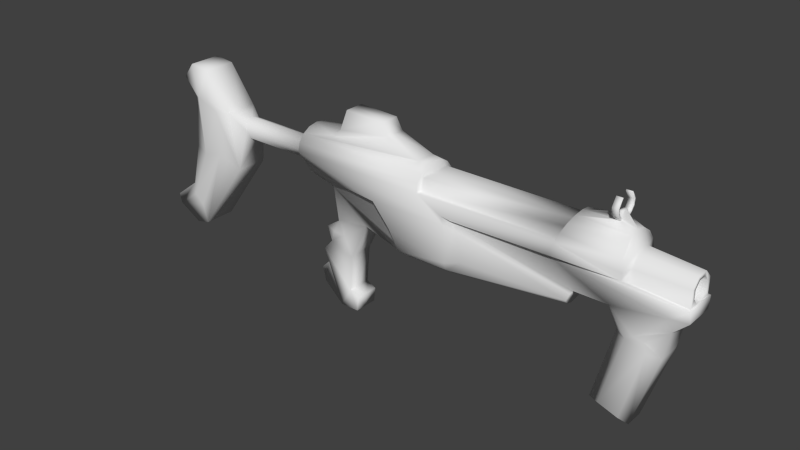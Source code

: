 # Source: model.blend  (saved by Blender 2.69.0; exported with 4.5.12 LTS)
import bpy
from mathutils import Matrix  # noqa: F401  (used for matrix-valued properties, if any)

bpy.ops.wm.read_factory_settings(use_empty=True)
scene = bpy.context.scene
scene.name = 'Scene'

# ---- collections
col_collection_1 = bpy.data.collections.new('Collection 1'); scene.collection.children.link(col_collection_1)

# ---- materials (node trees are filled in below, after node groups)
mat_material03_001 = bpy.data.materials.new('Material03.001')
mat_material03_001.alpha_threshold = 0.0
mat_material03_001.use_transparent_shadow = False
mat_material03_001.roughness = 0.5
mat_material03_001.line_color = (0.0, 0.0, 0.0, 1.0)
mat_material03 = bpy.data.materials.new('Material03')
mat_material03.alpha_threshold = 0.0
mat_material03.use_transparent_shadow = False
mat_material03.roughness = 0.5
mat_material03.line_color = (0.0, 0.0, 0.0, 1.0)

# ---- material node trees

# ---- world
world_world = bpy.data.worlds.new('World'); scene.world = world_world
world_world.color = (0.05088, 0.05088, 0.05088)
world_world.use_sun_shadow = False
world_world.sun_shadow_jitter_overblur = 0.0
world_world.cycles.sampling_method = 'MANUAL'
world_world.cycles.sample_map_resolution = 256

# ---- meshes
me_model_001 = bpy.data.meshes.new('model.001')
me_model_001.from_pydata([(4.5, -0.589, 3.225), (4.5, -1.088, 2.938), (4.5, -1.422, 2.508), (4.5, -1.539, 2.0), (6.1, -0.589, -2.5), (6.2, -1.088, -2.121), (6.3, -1.422, -1.554), (6.3, -1.539, 0.7142), (4.5, -1.2, 2.0), (4.5, -1.0, 2.7), (12.9, -1.2, 2.0), (13.18, -1.0, 2.7), (-4.0, -0.589, 3.225), (-4.0, -1.088, 2.938), (-4.0, -1.422, 2.508), (-4.0, -1.539, 2.0), (2.98, -0.589, -2.56), (2.9, -1.088, -2.121), (2.5, -1.422, -0.7545), (1.5, -1.539, 0.6142), (12.5, -1.2, 1.0), (19.0, -1.2, 0.0), (19.0, -0.7257, -1.0), (18.7, -0.7257, -2.6), (17.3, -0.5644, -7.1), (15.0, -0.5644, -6.4), (16.2, -0.7257, -1.9), (15.8, -0.9676, -0.6), (17.0, -1.4, -1.8), (13.8, -0.96, -0.6), (15.8, -1.2, -6.1), (6.5, -1.2, 0.9), (17.4, -1.4, -1.5), (18.0, -1.4, -1.6), (18.2, -1.4, -2.1), (17.0, -1.2, -6.5), (12.57, -1.54, 1.19), (6.1, -1.54, 1.19), (12.89, -1.54, 1.995), (6.8, -1.32, 0.5), (7.2, -1.2, -1.3), (19.9, -0.9, -0.1), (19.0, -1.352, 0.4), (19.9, -1.016, 0.6), (13.27, -1.088, 2.938), (16.4, -1.157, 1.0), (16.81, -1.075, 1.006), (16.8, -1.075, 1.718), (19.8, -0.8598, 1.629), (16.8, -0.4452, 2.348), (19.8, -0.2446, 1.889), (19.8, -0.5906, 1.543), (19.8, -0.5906, 1.054), (19.8, -0.2446, 0.6473), (18.0, -0.1468, 1.653), (18.0, -0.3543, 1.445), (18.0, -0.3543, 1.152), (18.0, -0.1468, 0.9441), (6.0, -1.312e-07, -2.633), (3.0, -1.312e-07, -2.633), (13.39, -0.589, 3.225), (19.8, -0.8598, 0.6332), (19.8, -0.3562, 2.133), (13.1, -1.422, 2.508), (16.47, -1.088, 2.777), (16.58, -1.54, 1.648), (16.43, -0.589, 3.121), (16.52, -1.422, 2.262), (13.74, -1.08, -0.73), (13.53, -1.08, -1.2), (2.4, 0.0, -2.411), (13.29, -0.4667, -1.73), (13.43, -0.8623, -1.421), (13.2, -1.094e-07, -1.933), (2.4, -0.7529, -2.221), (0.3, -0.7529, -1.621), (-0.8, -0.7529, -3.921), (-1.0, -0.7529, -6.221), (-0.4, -0.7529, -6.521), (16.42, -1.445e-08, 3.242), (-0.5, -0.7529, -7.421), (-1.7, -0.7529, -7.421), (-3.5, -0.1882, -6.721), (-3.7, -0.1882, -5.821), (13.43, -1.46e-08, 3.326), (-3.2, -0.1882, -5.321), (-3.5, -0.1882, -4.521), (-2.9, -0.1882, -3.821), (-3.2, -0.1882, -2.921), (-2.3, -0.1882, -2.321), (-2.1, -0.7325, 0.07861), (-3.8, -0.7529, 0.5786), (-4.0, -1.46e-08, 3.326), (1.4, -1.053, 0.2786), (2.5, -0.9889, -1.621), (4.5, -1.46e-08, 3.326), (-1.3, -0.8406, -2.721), (-2.1, -0.7825, -2.721), (15.73, -0.3795, 3.59), (15.37, -0.3795, 3.59), (15.73, -0.3123, 3.7), (15.37, -0.3123, 3.7), (15.65, -0.1932, 4.0), (15.45, -0.1932, 4.0), (15.73, -0.5334, 3.721), (15.37, -0.5334, 3.721), (15.73, -0.5164, 3.843), (15.37, -0.5164, 3.843), (15.73, -0.7437, 3.945), (15.37, -0.7437, 3.945), (15.73, -0.6611, 4.051), (15.37, -0.6611, 4.051), (15.73, -0.7948, 4.341), (15.37, -0.7948, 4.341), (15.73, -0.6925, 4.312), (15.37, -0.6925, 4.312), (15.73, -0.4574, 4.808), (15.37, -0.4574, 4.808), (15.73, -0.4072, 4.766), (15.37, -0.4072, 4.766), (-1.8, -0.9259, 3.325), (-1.3, -0.9259, 3.825), (-1.1, -0.6006, 4.925), (1.4, -0.6006, 4.825), (1.8, -0.6006, 4.125), (3.9, -0.6006, 3.325), (-4.244, -1.406e-08, 2.556), (-4.202, -0.7467, 2.247), (-4.1, -1.056, 1.5), (-3.998, -0.7467, 0.7533), (-4.5, -1.272e-08, 2.5), (-4.5, -0.629, 2.239), (-4.5, -0.8896, 1.61), (-4.4, -0.629, 0.981), (-4.3, -1.625e-08, 0.7204), (-9.388, -1.047e-08, 2.294), (-9.328, -0.4839, 2.094), (-9.183, -0.6843, 1.61), (-9.038, -0.4839, 1.126), (-8.978, -1.319e-08, 0.9257), (-4.625, -1.319e-08, 0.9257), (-4.625, -0.4839, 1.126), (-4.625, -0.6843, 1.61), (-4.625, -0.4839, 2.094), (-4.625, -1.047e-08, 2.294), (-15.64, -1.0, -4.325), (-15.5, -1.0, -4.943), (-13.98, -1.0, -5.806), (-13.06, -1.0, -5.602), (-13.25, -1.0, 4.977), (-10.29, -1.0, 2.554), (-9.65, -1.0, -0.9322), (-11.96, -1.0, 4.841), (-14.0, -1.0, -3.089), (-13.31, -1.0, -0.3466), (-13.06, -1.0, 2.946), (-13.95, -1.0, 4.045), (-11.1, -1.3, 2.538), (-10.98, -1.3, -0.1892), (-13.01, -1.3, -4.199), (-12.32, -1.3, -0.5506), (-13.65, -1.3, -3.629), (-12.55, -1.3, 3.092), (-11.84, -1.3, 3.119), (4.5, 0.0, 2.7), (13.18, 0.0, 2.7), (-1.8, 0.0, 3.325), (-1.3, 0.0, 3.825), (-1.1, 0.0, 4.925), (1.4, 0.0, 4.825), (1.8, 0.0, 4.125), (3.9, 0.0, 3.325), (0.3, 0.0, -1.621), (-0.8, 0.0, -3.921), (-1.0, 0.0, -6.221), (-0.4, 0.0, -6.521), (-0.5, 0.0, -7.421), (-1.7, 0.0, -7.421), (-3.5, 0.0, -6.721), (-3.7, 0.0, -5.821), (-3.2, 0.0, -5.321), (-3.5, 0.0, -4.521), (-2.9, 0.0, -3.821), (-3.2, 0.0, -2.921), (-2.3, 0.0, -2.321), (-2.1, 0.0, 0.07861), (-3.8, 0.0, 0.5786), (-15.64, 0.0, -4.325), (-15.5, 0.0, -4.943), (-13.98, 0.0, -5.806), (-13.06, 0.0, -5.602), (-13.25, 0.0, 4.977), (-10.29, 0.0, 2.554), (-9.65, 0.0, -0.9322), (-11.96, 0.0, 4.841), (-14.0, 0.0, -3.089), (-13.31, 0.0, -0.3466), (-13.06, 0.0, 2.946), (-13.95, 0.0, 4.045), (15.65, 0.0, 4.0), (15.45, 0.0, 4.0), (15.65, 0.0, 3.7), (15.45, 0.0, 3.7), (16.8, 0.0, 2.348), (19.8, 0.0, 1.889), (19.8, 0.0, 0.6473), (18.0, 0.0, 1.653), (18.0, 0.0, 0.9441), (19.8, 0.0, 2.133), (19.0, 0.0, -1.0), (18.7, 0.0, -2.6), (17.3, 0.0, -7.1), (15.0, 0.0, -6.4), (16.2, 0.0, -1.9), (15.8, 0.0, -0.6), (13.8, 0.0, -0.6), (19.9, 0.0, -0.1), (19.9, 0.0, 0.6)], [], [(2, 3, 8, 9), (1, 2, 9), (0, 1, 9), (8, 10, 11, 9), (2, 14, 15, 3), (7, 19, 18, 6), (7, 3, 15, 19), (4, 16, 59, 58), (1, 0, 125), (5, 17, 16, 4), (6, 18, 17, 5), (1, 13, 14, 2), (25, 30, 28, 26), (25, 24, 35, 30), (28, 32, 27, 26), (22, 21, 32, 33), (23, 22, 33, 34), (24, 23, 34, 35), (32, 21, 27), (20, 29, 27, 21), (33, 32, 28, 34), (30, 35, 34, 28), (7, 37, 3), (37, 36, 38, 3), (6, 40, 39, 7), (6, 5, 40), (39, 31, 7), (3, 38, 10, 8), (22, 41, 21), (21, 41, 43, 42), (21, 42, 20), (36, 20, 45), (63, 44, 11), (43, 45, 20, 42), (52, 53, 57, 56), (51, 52, 56, 55), (50, 51, 55, 54), (38, 63, 11, 10), (46, 61, 48, 47), (47, 48, 62, 49), (62, 48, 51, 50), (48, 61, 52, 51), (52, 61, 53), (60, 11, 44), (38, 65, 67, 63), (44, 64, 66, 60), (63, 67, 64, 44), (60, 66, 98, 99), (38, 36, 45, 65), (45, 43, 61, 46), (61, 43, 53), (47, 65, 45, 46), (49, 67, 65, 47), (67, 49, 66, 64), (39, 40, 69, 68), (4, 58, 73, 71), (5, 4, 71, 72), (31, 39, 68, 29), (5, 72, 69, 40), (94, 74, 17), (18, 94, 17), (18, 19, 93, 94), (19, 15, 91, 93), (90, 94, 93, 91), (74, 94, 90, 75), (76, 75, 96), (96, 75, 89, 97), (90, 89, 75), (88, 87, 97, 89), (96, 97, 87, 76), (76, 87, 86, 77), (86, 85, 81, 77), (77, 81, 80, 78), (82, 81, 85, 83), (98, 100, 106, 104), (101, 100, 102, 103), (107, 105, 109, 111), (101, 99, 105, 107), (100, 101, 107, 106), (99, 98, 104, 105), (109, 108, 112, 113), (104, 106, 110, 108), (106, 107, 111, 110), (105, 104, 108, 109), (112, 114, 118, 116), (111, 109, 113, 115), (108, 110, 114, 112), (110, 111, 115, 114), (117, 116, 118, 119), (114, 115, 119, 118), (113, 112, 116, 117), (115, 113, 117, 119), (12, 13, 120), (13, 1, 125, 120), (125, 171, 170, 124), (127, 131, 132, 128), (126, 130, 131, 127), (128, 132, 133, 129), (12, 127, 128, 13), (13, 128, 15, 14), (15, 128, 129, 91), (133, 134, 129), (140, 141, 138, 139), (141, 142, 137, 138), (142, 143, 136, 137), (143, 144, 135, 136), (134, 133, 141, 140), (133, 132, 142, 141), (132, 131, 143, 142), (131, 130, 144, 143), (151, 150, 157, 158), (150, 152, 163, 157), (152, 149, 162, 163), (156, 155, 162, 149), (155, 154, 160, 162), (154, 153, 161, 160), (153, 145, 146, 161), (146, 147, 159, 161), (147, 148, 159), (148, 151, 158, 159), (158, 160, 161, 159), (157, 162, 160, 158), (162, 157, 163), (139, 138, 151), (135, 150, 136), (136, 150, 137), (137, 151, 138), (150, 151, 137), (95, 0, 9), (84, 11, 60), (79, 66, 49), (17, 74, 70, 16), (84, 60, 99), (79, 98, 66), (95, 125, 0), (92, 12, 120), (92, 126, 127, 12), (9, 11, 165, 164), (9, 164, 95), (11, 84, 165), (125, 95, 171), (124, 170, 169, 123), (123, 169, 168, 122), (122, 168, 167, 121), (121, 167, 166, 120), (120, 125, 124, 121), (121, 124, 123, 122), (120, 166, 92), (16, 70, 59), (90, 91, 186, 185), (86, 87, 182, 181), (81, 82, 178, 177), (76, 77, 174, 173), (87, 88, 183, 182), (82, 83, 179, 178), (77, 78, 175, 174), (78, 80, 176, 175), (88, 89, 184, 183), (83, 85, 180, 179), (85, 86, 181, 180), (80, 81, 177, 176), (75, 76, 173, 172), (89, 90, 185, 184), (74, 75, 172, 70), (91, 129, 134, 186), (154, 155, 197, 196), (151, 148, 190, 193), (153, 154, 196, 195), (148, 147, 189, 190), (149, 152, 194, 191), (147, 146, 188, 189), (156, 149, 191, 198), (152, 150, 192, 194), (146, 145, 187, 188), (155, 156, 198, 197), (135, 192, 150), (145, 153, 195, 187), (151, 193, 139), (98, 79, 100), (103, 102, 199, 200), (100, 201, 199, 102), (103, 200, 202, 101), (79, 201, 100), (101, 202, 84, 99), (49, 62, 208, 203), (57, 53, 205, 207), (50, 54, 206, 204), (62, 50, 204, 208), (49, 203, 79), (55, 56, 57, 54), (207, 206, 54, 57), (25, 26, 213, 212), (43, 41, 216, 217), (24, 25, 212, 211), (26, 27, 214, 213), (23, 24, 211, 210), (27, 29, 215, 214), (22, 23, 210, 209), (41, 22, 209, 216), (43, 217, 205, 53), (68, 215, 29), (68, 69, 72, 215), (73, 215, 72, 71), (31, 29, 20), (31, 20, 36, 37), (37, 7, 31)])
me_model_001.polygons.foreach_set('use_smooth', [True] * 206)
_uv = me_model_001.uv_layers.new(name='UVMap')
_uv.uv.foreach_set('vector', [0.1766, 0.9718, 0.1801, 0.9838, 0.2177, 0.9835, 0.2046, 0.9482, 0.1726, 0.9476, 0.1766, 0.9718, 0.2046, 0.9482, 0.1742, 0.9269, 0.1726, 0.9476, 0.2046, 0.9482, 0.1787, 0.9658, 0.703, 0.9658, 0.7187, 0.9548, 0.1787, 0.9548, 0.4332, 0.1058, 0.01208, 0.1048, 0.01501, 0.1161, 0.4342, 0.121, 0.5365, 0.157, 0.2039, 0.1938, 0.2641, 0.2375, 0.515, 0.2768, 0.5365, 0.157, 0.4342, 0.121, 0.01501, 0.1161, 0.2039, 0.1938, 0.06553, 0.354, 0.08639, 0.5344, 0.03035, 0.5479, 0.02361, 0.3662, 0.4315, 0.1062, 0.4324, 0.07765, 0.4083, 0.07855, 0.5092, 0.3026, 0.308, 0.3016, 0.3529, 0.3225, 0.5043, 0.3198, 0.515, 0.2768, 0.2641, 0.2375, 0.308, 0.3016, 0.5092, 0.3026, 0.4332, 0.08621, 0.01208, 0.08521, 0.01208, 0.1048, 0.4332, 0.1058, 0.6308, 0.6104, 0.6663, 0.6361, 0.8069, 0.5881, 0.767, 0.577, 0.6308, 0.6104, 0.6599, 0.7052, 0.6786, 0.6748, 0.6663, 0.6361, 0.8069, 0.5881, 0.8323, 0.592, 0.9122, 0.4709, 0.767, 0.577, 0.9369, 0.6502, 0.9918, 0.6543, 0.8323, 0.592, 0.8397, 0.6202, 0.8299, 0.6702, 0.9369, 0.6502, 0.8397, 0.6202, 0.8238, 0.6437, 0.6599, 0.7052, 0.8299, 0.6702, 0.8238, 0.6437, 0.6786, 0.6748, 0.8323, 0.592, 0.9918, 0.6543, 0.9122, 0.4709, 0.545, 0.887, 0.5922, 0.8056, 0.6717, 0.7919, 0.7852, 0.8405, 0.8397, 0.6202, 0.8323, 0.592, 0.8069, 0.5881, 0.8238, 0.6437, 0.6663, 0.6361, 0.6786, 0.6748, 0.8238, 0.6437, 0.8069, 0.5881, 0.5365, 0.157, 0.5317, 0.1364, 0.4342, 0.121, 0.4082, 0.01397, 0.7183, 0.01236, 0.7224, 0.02512, 0.3231, 0.02622, 0.2267, 0.6804, 0.2728, 0.6904, 0.2586, 0.7665, 0.2329, 0.7702, 0.2267, 0.6804, 0.2216, 0.6581, 0.2728, 0.6904, 0.2586, 0.7665, 0.2448, 0.7861, 0.2329, 0.7702, 0.1787, 0.9843, 0.7029, 0.9843, 0.703, 0.9658, 0.1787, 0.9658, 0.815, 0.78, 0.831, 0.8193, 0.7857, 0.8405, 0.7852, 0.8405, 0.8305, 0.8193, 0.8032, 0.8745, 0.7823, 0.8661, 0.7852, 0.8405, 0.7823, 0.8661, 0.545, 0.887, 0.7183, 0.01236, 0.7142, 0.007608, 0.8773, 0.01334, 0.7395, 0.922, 0.7389, 0.9491, 0.7155, 0.9334, 0.8032, 0.8745, 0.6882, 0.8884, 0.545, 0.887, 0.7823, 0.8661, 0.711, 0.4371, 0.761, 0.4371, 0.761, 0.4871, 0.711, 0.4871, 0.711, 0.4371, 0.761, 0.4371, 0.761, 0.4871, 0.711, 0.4871, 0.711, 0.4371, 0.761, 0.4371, 0.761, 0.4871, 0.711, 0.4871, 0.733, 0.9013, 0.7395, 0.922, 0.7155, 0.9334, 0.7164, 0.9024, 0.7024, 0.4553, 0.812, 0.3853, 0.8165, 0.4302, 0.7096, 0.4865, 0.7096, 0.4865, 0.8165, 0.4302, 0.8283, 0.4613, 0.711, 0.5029, 0.8159, 0.4386, 0.8098, 0.4169, 0.792, 0.4141, 0.7937, 0.4428, 0.8098, 0.4169, 0.8098, 0.3837, 0.7874, 0.3983, 0.792, 0.4141, 0.7874, 0.3983, 0.8098, 0.3837, 0.7774, 0.3847, 0.7245, 0.9641, 0.7155, 0.9334, 0.7389, 0.9491, 0.7224, 0.02512, 0.887, 0.02953, 0.8886, 0.0555, 0.7496, 0.0604, 0.752, 0.07991, 0.879, 0.07714, 0.8587, 0.09702, 0.7522, 0.1084, 0.7496, 0.0604, 0.8886, 0.0555, 0.879, 0.07714, 0.752, 0.07991, 0.7507, 0.09274, 0.8507, 0.09274, 0.8261, 0.09803, 0.8143, 0.09803, 0.7224, 0.02512, 0.7183, 0.01236, 0.8773, 0.01334, 0.887, 0.02953, 0.8627, 0.5258, 0.8675, 0.3658, 0.8729, 0.3703, 0.8655, 0.507, 0.8729, 0.3703, 0.8675, 0.3658, 0.8942, 0.3703, 0.9015, 0.04254, 0.8772, 0.03205, 0.8989, 0.01052, 0.9015, 0.01077, 0.9022, 0.06646, 0.8698, 0.05207, 0.8772, 0.03205, 0.9015, 0.04254, 0.8698, 0.05207, 0.9022, 0.06646, 0.8616, 0.08593, 0.8627, 0.06449, 0.2586, 0.7665, 0.2728, 0.6904, 0.6134, 0.7277, 0.5962, 0.7634, 0.2172, 0.6331, 0.2121, 0.6279, 0.6233, 0.6714, 0.6222, 0.6865, 0.2216, 0.6581, 0.2172, 0.6331, 0.6222, 0.6865, 0.6192, 0.7112, 0.2448, 0.7861, 0.2586, 0.7665, 0.5962, 0.7634, 0.5909, 0.7795, 0.2216, 0.6581, 0.6192, 0.7112, 0.6134, 0.7277, 0.2728, 0.6904, 0.1069, 0.6002, 0.09536, 0.606, 0.1117, 0.5771, 0.128, 0.6002, 0.1069, 0.6002, 0.1117, 0.5771, 0.128, 0.6002, 0.1337, 0.6579, 0.11, 0.6637, 0.1069, 0.6002, 0.1337, 0.6579, 0.12, 0.8844, 0.08168, 0.8728, 0.11, 0.6637, 0.08069, 0.7748, 0.1069, 0.6002, 0.11, 0.6637, 0.08168, 0.8728, 0.09536, 0.606, 0.1069, 0.6002, 0.08069, 0.7748, 0.08364, 0.7047, 0.7081, 0.197, 0.8593, 0.1747, 0.7757, 0.2315, 0.7757, 0.2315, 0.8593, 0.1747, 0.754, 0.315, 0.7446, 0.2853, 0.8136, 0.3249, 0.754, 0.315, 0.8593, 0.1747, 0.7203, 0.3208, 0.701, 0.3081, 0.7446, 0.2853, 0.754, 0.315, 0.7757, 0.2315, 0.7446, 0.2853, 0.701, 0.3081, 0.7081, 0.197, 0.7081, 0.197, 0.701, 0.3081, 0.6738, 0.314, 0.6451, 0.1909, 0.6738, 0.314, 0.645, 0.2992, 0.5903, 0.2042, 0.6451, 0.1909, 0.6451, 0.1909, 0.5903, 0.2042, 0.599, 0.1696, 0.622, 0.1804, 0.5854, 0.2829, 0.5903, 0.2042, 0.645, 0.2992, 0.6072, 0.302, 0.5029, 0.08556, 0.5112, 0.08408, 0.5208, 0.09282, 0.5118, 0.09236, 0.4975, 0.07172, 0.4975, 0.04519, 0.5196, 0.051, 0.5196, 0.06591, 0.5208, 0.09282, 0.5118, 0.09236, 0.5273, 0.102, 0.5354, 0.09997, 0.5112, 0.08408, 0.5029, 0.08556, 0.5118, 0.09236, 0.5208, 0.09282, 0.4966, 0.04519, 0.4966, 0.07172, 0.4815, 0.07172, 0.4815, 0.04519, 0.4916, 0.07172, 0.4916, 0.04519, 0.4803, 0.04519, 0.4803, 0.07172, 0.5156, 0.07172, 0.5156, 0.04519, 0.5447, 0.04519, 0.5447, 0.07172, 0.5118, 0.09236, 0.5208, 0.09282, 0.5354, 0.09997, 0.5273, 0.102, 0.508, 0.04519, 0.508, 0.07172, 0.5234, 0.07172, 0.5234, 0.04519, 0.499, 0.07172, 0.499, 0.04519, 0.5156, 0.04519, 0.5156, 0.07172, 0.556, 0.1074, 0.5543, 0.1034, 0.5888, 0.09703, 0.5917, 0.09924, 0.5354, 0.09997, 0.5273, 0.102, 0.556, 0.1074, 0.5543, 0.1034, 0.5273, 0.102, 0.5354, 0.09997, 0.5543, 0.1034, 0.556, 0.1074, 0.5234, 0.04519, 0.5234, 0.07172, 0.5426, 0.07172, 0.5426, 0.04519, 0.4859, 0.07172, 0.4859, 0.04519, 0.4896, 0.04519, 0.4896, 0.07172, 0.5426, 0.04519, 0.5426, 0.07172, 0.576, 0.07172, 0.576, 0.04519, 0.5447, 0.07172, 0.5447, 0.04519, 0.5791, 0.04519, 0.5791, 0.07172, 0.5543, 0.1034, 0.556, 0.1074, 0.5917, 0.09924, 0.5888, 0.09703, 0.5288, 0.3392, 0.5281, 0.3167, 0.6581, 0.3235, 0.08936, 0.1062, 0.4315, 0.1062, 0.4083, 0.07855, 0.1789, 0.1035, 0.8574, 0.9266, 0.88, 0.8859, 0.9412, 0.9114, 0.9228, 0.9531, 0.5996, 0.475, 0.6061, 0.4824, 0.6137, 0.4502, 0.6082, 0.4461, 0.6016, 0.5257, 0.6069, 0.5254, 0.6061, 0.4824, 0.5996, 0.475, 0.6082, 0.4461, 0.6137, 0.4502, 0.6334, 0.4288, 0.6254, 0.4253, 0.13, 0.9748, 0.0962, 0.9272, 0.1013, 0.8943, 0.1394, 0.9475, 0.1394, 0.9475, 0.1013, 0.8943, 0.1227, 0.8857, 0.1381, 0.9185, 0.12, 0.8844, 0.09645, 0.8901, 0.08138, 0.8843, 0.08168, 0.8728, 0.6334, 0.4288, 0.6504, 0.3903, 0.6254, 0.4253, 0.5996, 0.4151, 0.5971, 0.437, 0.376, 0.4347, 0.382, 0.4128, 0.5971, 0.437, 0.5971, 0.4628, 0.3676, 0.4605, 0.376, 0.4347, 0.5971, 0.4628, 0.5971, 0.4886, 0.3592, 0.4862, 0.3676, 0.4605, 0.5971, 0.4886, 0.5952, 0.5155, 0.3539, 0.5132, 0.3592, 0.4862, 0.6504, 0.3903, 0.6334, 0.4288, 0.6375, 0.4337, 0.6651, 0.3902, 0.6334, 0.4288, 0.6137, 0.4502, 0.6194, 0.4537, 0.6375, 0.4337, 0.6137, 0.4502, 0.6061, 0.4824, 0.6127, 0.4749, 0.6194, 0.4537, 0.6061, 0.4824, 0.6069, 0.5254, 0.6156, 0.5268, 0.6127, 0.4749, 0.3184, 0.3908, 0.3287, 0.5086, 0.2959, 0.5065, 0.2943, 0.4143, 0.3287, 0.5086, 0.2439, 0.577, 0.2487, 0.5509, 0.2959, 0.5065, 0.2439, 0.577, 0.1921, 0.5833, 0.1958, 0.5484, 0.2487, 0.5509, 0.1785, 0.5604, 0.1767, 0.534, 0.1958, 0.5484, 0.1921, 0.5833, 0.1767, 0.534, 0.1637, 0.4213, 0.1932, 0.3994, 0.1958, 0.5484, 0.1637, 0.4213, 0.09177, 0.3129, 0.1051, 0.2856, 0.1932, 0.3994, 0.09177, 0.3129, 0.06347, 0.2864, 0.07513, 0.2525, 0.1051, 0.2856, 0.07513, 0.2525, 0.1439, 0.2226, 0.166, 0.2502, 0.1051, 0.2856, 0.1439, 0.2226, 0.1863, 0.2335, 0.166, 0.2502, 0.1863, 0.2335, 0.3184, 0.3908, 0.2943, 0.4143, 0.166, 0.2502, 0.2943, 0.4143, 0.1932, 0.3994, 0.1051, 0.2856, 0.166, 0.2502, 0.2959, 0.5065, 0.1958, 0.5484, 0.1932, 0.3994, 0.2943, 0.4143, 0.1958, 0.5484, 0.2959, 0.5065, 0.2487, 0.5509, 0.3795, 0.424, 0.376, 0.4347, 0.3184, 0.3908, 0.3558, 0.4969, 0.3287, 0.5086, 0.3592, 0.4862, 0.3592, 0.4862, 0.3287, 0.5086, 0.3676, 0.4605, 0.3676, 0.4605, 0.3184, 0.3908, 0.376, 0.4347, 0.3287, 0.5086, 0.3184, 0.3908, 0.3676, 0.4605, 0.174, 0.9012, 0.1742, 0.9269, 0.2046, 0.9482, 0.7025, 0.9853, 0.7155, 0.9334, 0.7245, 0.9641, 0.8702, 0.1086, 0.8616, 0.08593, 0.9022, 0.06646, 0.1117, 0.5771, 0.09536, 0.606, 0.03035, 0.5825, 0.08639, 0.5344, 0.7504, 0.1141, 0.7507, 0.09274, 0.8143, 0.09803, 0.8487, 0.1141, 0.8261, 0.09803, 0.8507, 0.09274, 0.4324, 0.03242, 0.4083, 0.07855, 0.4324, 0.07765, 0.5288, 0.3695, 0.5288, 0.3392, 0.6581, 0.3235, 0.09919, 0.9913, 0.07519, 0.9446, 0.0962, 0.9272, 0.13, 0.9748, 0.1787, 0.9548, 0.7187, 0.9548, 0.7187, 0.9002, 0.1787, 0.9002, 0.2046, 0.9482, 0.2059, 0.9007, 0.174, 0.9012, 0.7155, 0.9334, 0.7025, 0.9853, 0.691, 0.9833, 0.4083, 0.07855, 0.4324, 0.03242, 0.4083, 0.03242, 0.9228, 0.9531, 0.9412, 0.9114, 0.9838, 0.9305, 0.9654, 0.9721, 0.8937, 0.9585, 0.8832, 0.979, 0.8192, 0.9795, 0.8297, 0.959, 0.3, 0.5804, 0.2982, 0.6131, 0.3469, 0.6131, 0.3469, 0.5631, 0.3469, 0.5631, 0.3469, 0.6131, 0.3843, 0.612, 0.3843, 0.562, 0.8774, 0.8859, 0.9446, 0.9103, 0.9161, 0.9382, 0.8481, 0.9376, 0.8481, 0.9376, 0.9161, 0.9382, 0.896, 0.9594, 0.8258, 0.9615, 0.6581, 0.3235, 0.6619, 0.377, 0.5288, 0.3695, 0.08639, 0.5344, 0.03035, 0.5825, 0.03035, 0.5479, 0.08069, 0.7748, 0.08168, 0.8728, 0.04011, 0.8299, 0.04109, 0.7552, 0.6732, 0.3081, 0.7023, 0.3017, 0.7023, 0.308, 0.6732, 0.3144, 0.5879, 0.2135, 0.593, 0.2455, 0.5819, 0.2675, 0.5671, 0.2115, 0.7352, 0.2001, 0.6312, 0.2005, 0.6383, 0.168, 0.7357, 0.1656, 0.7023, 0.3017, 0.7206, 0.3115, 0.7206, 0.3177, 0.7023, 0.308, 0.5832, 0.2685, 0.6068, 0.2949, 0.6068, 0.3012, 0.5832, 0.2748, 0.6312, 0.2005, 0.6192, 0.1898, 0.6262, 0.1573, 0.6383, 0.168, 0.6192, 0.1898, 0.5913, 0.1877, 0.5856, 0.1552, 0.6262, 0.1573, 0.7206, 0.3115, 0.7519, 0.3105, 0.7519, 0.3168, 0.7206, 0.3177, 0.6068, 0.2949, 0.6442, 0.2921, 0.6442, 0.2984, 0.6068, 0.3012, 0.6442, 0.2921, 0.6732, 0.3081, 0.6732, 0.3144, 0.6442, 0.2984, 0.5939, 0.1535, 0.5879, 0.2135, 0.5671, 0.2115, 0.5747, 0.1511, 0.8363, 0.1831, 0.7352, 0.2001, 0.7357, 0.1656, 0.8368, 0.1486, 0.7519, 0.3105, 0.7752, 0.3181, 0.7752, 0.3244, 0.7519, 0.3168, 0.09536, 0.606, 0.08364, 0.7047, 0.05476, 0.6383, 0.03035, 0.5825, 0.08168, 0.8728, 0.08138, 0.8843, 0.04011, 0.8587, 0.04011, 0.8299, 0.1596, 0.4169, 0.1713, 0.5141, 0.145, 0.5149, 0.1388, 0.4247, 0.3208, 0.3948, 0.1852, 0.2308, 0.2022, 0.2158, 0.3353, 0.3713, 0.1221, 0.3456, 0.1596, 0.4169, 0.1388, 0.4247, 0.1067, 0.3628, 0.1337, 0.2264, 0.07145, 0.2527, 0.0577, 0.2339, 0.1275, 0.2014, 0.2034, 0.5818, 0.2592, 0.5651, 0.2714, 0.5922, 0.2148, 0.6111, 0.07145, 0.2527, 0.05527, 0.2839, 0.02902, 0.2614, 0.0577, 0.2339, 0.1729, 0.5598, 0.1919, 0.5851, 0.1614, 0.5974, 0.1497, 0.5614, 0.2592, 0.5651, 0.3203, 0.5089, 0.3411, 0.525, 0.2714, 0.5922, 0.05881, 0.2857, 0.08381, 0.3075, 0.06453, 0.3255, 0.0411, 0.3083, 0.1713, 0.5141, 0.1729, 0.5598, 0.1497, 0.5614, 0.145, 0.5149, 0.3734, 0.497, 0.3411, 0.525, 0.3203, 0.5089, 0.08381, 0.3075, 0.1221, 0.3456, 0.1067, 0.3628, 0.06453, 0.3255, 0.3208, 0.3948, 0.3353, 0.3713, 0.3707, 0.3928, 0.8261, 0.09803, 0.8487, 0.1141, 0.8261, 0.1009, 0.5054, 0.06591, 0.5054, 0.051, 0.5196, 0.051, 0.5196, 0.06591, 0.5112, 0.08408, 0.4912, 0.07593, 0.5133, 0.07593, 0.5337, 0.08239, 0.5337, 0.08239, 0.5133, 0.07593, 0.4912, 0.07593, 0.5112, 0.08408, 0.8487, 0.1141, 0.8235, 0.1141, 0.8261, 0.1009, 0.8143, 0.1009, 0.8169, 0.1141, 0.7504, 0.1141, 0.8143, 0.09803, 0.711, 0.5029, 0.8283, 0.4613, 0.8341, 0.4756, 0.7253, 0.5348, 0.761, 0.4871, 0.761, 0.4371, 0.761, 0.4371, 0.761, 0.4871, 0.711, 0.4371, 0.711, 0.4871, 0.711, 0.4871, 0.711, 0.4371, 0.8159, 0.4386, 0.7937, 0.4428, 0.8002, 0.4612, 0.8199, 0.457, 0.9022, 0.06646, 0.9054, 0.101, 0.8702, 0.1086, 0.7003, 0.1393, 0.6581, 0.1393, 0.6264, 0.1155, 0.728, 0.1191, 0.6192, 0.08806, 0.736, 0.08766, 0.728, 0.1191, 0.6264, 0.1155, 0.6426, 0.6249, 0.8293, 0.557, 0.8316, 0.5136, 0.6165, 0.6041, 0.9668, 0.651, 0.9226, 0.6513, 0.9172, 0.6818, 0.9546, 0.678, 0.6334, 0.6156, 0.6566, 0.71, 0.6478, 0.7281, 0.6166, 0.6006, 0.8379, 0.5122, 0.8512, 0.4589, 0.8762, 0.5163, 0.8383, 0.5418, 0.826, 0.6729, 0.6533, 0.7102, 0.6493, 0.7281, 0.8225, 0.6961, 0.885, 0.3716, 0.8849, 0.4116, 0.865, 0.4116, 0.865, 0.3716, 0.8796, 0.6626, 0.826, 0.6729, 0.8225, 0.6961, 0.885, 0.6858, 0.9226, 0.6513, 0.8796, 0.6626, 0.885, 0.6858, 0.9172, 0.6818, 0.8675, 0.3658, 0.9027, 0.3658, 0.9027, 0.3703, 0.8942, 0.3703, 0.5683, 0.4508, 0.6143, 0.4631, 0.5894, 0.4644, 0.5683, 0.4508, 0.5846, 0.433, 0.6119, 0.4104, 0.6143, 0.4631, 0.6561, 0.3932, 0.6143, 0.4631, 0.6119, 0.4104, 0.6308, 0.3996, 0.3007, 0.8862, 0.5922, 0.8056, 0.545, 0.887, 0.4265, 0.008643, 0.7142, 0.007608, 0.7183, 0.01236, 0.4082, 0.01397, 0.2227, 0.7888, 0.2329, 0.7702, 0.2448, 0.7861])
me_model_001.materials.append(mat_material03_001)
me_model_001.use_remesh_preserve_volume = False
me_model_001.use_remesh_preserve_attributes = False
me_model_001.use_mirror_vertex_groups = False
me_model_001.update()
me_model = bpy.data.meshes.new('model')
me_model.from_pydata([(3.5, -0.589, 3.225), (3.5, -1.088, 2.938), (3.5, -1.422, 2.508), (3.5, -1.539, 2.0), (5.1, -0.589, -2.5), (5.2, -1.088, -2.121), (5.3, -1.422, -1.554), (5.3, -1.539, 0.7142), (3.5, -1.2, 2.0), (3.5, -1.0, 2.7), (11.9, -1.2, 2.0), (12.18, -1.0, 2.7), (-5.0, -0.589, 3.225), (-5.0, -1.088, 2.938), (-5.0, -1.422, 2.508), (-5.0, -1.539, 2.0), (1.98, -0.589, -2.56), (1.9, -1.088, -2.121), (1.5, -1.422, -0.7545), (0.5, -1.539, 0.6142), (11.5, -1.2, 1.0), (18.0, -1.2, 0.0), (18.0, -0.7257, -1.0), (17.7, -0.7257, -2.6), (16.3, -0.5644, -7.1), (14.0, -0.5644, -6.4), (15.2, -0.7257, -1.9), (14.8, -0.9676, -0.6), (16.0, -1.4, -1.8), (12.8, -0.96, -0.6), (14.8, -1.2, -6.1), (5.5, -1.2, 0.9), (16.4, -1.4, -1.5), (17.0, -1.4, -1.6), (17.2, -1.4, -2.1), (16.0, -1.2, -6.5), (11.57, -1.54, 1.19), (5.1, -1.54, 1.19), (11.89, -1.54, 1.995), (5.8, -1.32, 0.5), (6.2, -1.2, -1.3), (18.9, -0.9, -0.1), (18.0, -1.352, 0.4), (18.9, -1.016, 0.6), (12.27, -1.088, 2.938), (15.4, -1.157, 1.0), (15.81, -1.075, 1.006), (15.8, -1.075, 1.718), (18.8, -0.8598, 1.629), (15.8, -0.4452, 2.348), (18.8, -0.2446, 1.889), (18.8, -0.5906, 1.543), (18.8, -0.5906, 1.054), (18.8, -0.2446, 0.6473), (17.0, -0.1468, 1.653), (17.0, -0.3543, 1.445), (17.0, -0.3543, 1.152), (17.0, -0.1468, 0.9441), (12.39, -0.589, 3.225), (18.8, -0.8598, 0.6332), (18.8, -0.3562, 2.133), (12.1, -1.422, 2.508), (15.47, -1.088, 2.777), (15.58, -1.54, 1.648), (15.43, -0.589, 3.121), (15.52, -1.422, 2.262), (12.74, -1.08, -0.73), (12.53, -1.08, -1.2), (12.29, -0.4667, -1.73), (12.43, -0.8623, -1.421), (1.4, -0.7529, -2.221), (-0.7, -0.7529, -1.621), (-1.8, -0.7529, -3.921), (-2.0, -0.7529, -6.221), (-1.4, -0.7529, -6.521), (-1.5, -0.7529, -7.421), (-2.7, -0.7529, -7.421), (-4.5, -0.1882, -6.721), (-4.7, -0.1882, -5.821), (-4.2, -0.1882, -5.321), (-4.5, -0.1882, -4.521), (-3.9, -0.1882, -3.821), (-4.2, -0.1882, -2.921), (-3.3, -0.1882, -2.321), (-3.1, -0.7325, 0.07861), (-4.8, -0.7529, 0.5786), (0.4, -1.053, 0.2786), (1.5, -0.9889, -1.621), (-2.3, -0.8406, -2.721), (-3.1, -0.7825, -2.721), (14.73, -0.3795, 3.59), (14.37, -0.3795, 3.59), (14.73, -0.3123, 3.7), (14.37, -0.3123, 3.7), (14.65, -0.1932, 4.0), (14.45, -0.1932, 4.0), (14.73, -0.5334, 3.721), (14.37, -0.5334, 3.721), (14.73, -0.5164, 3.843), (14.37, -0.5164, 3.843), (14.73, -0.7437, 3.945), (14.37, -0.7437, 3.945), (14.73, -0.6611, 4.051), (14.37, -0.6611, 4.051), (14.73, -0.7948, 4.341), (14.37, -0.7948, 4.341), (14.73, -0.6925, 4.312), (14.37, -0.6925, 4.312), (14.73, -0.4574, 4.808), (14.37, -0.4574, 4.808), (14.73, -0.4072, 4.766), (14.37, -0.4072, 4.766), (-2.8, -0.9259, 3.325), (-2.3, -0.9259, 3.825), (-2.1, -0.6006, 4.925), (0.4, -0.6006, 4.825), (0.8, -0.6006, 4.125), (2.9, -0.6006, 3.325), (-5.202, -0.7467, 2.247), (-5.1, -1.056, 1.5), (-4.998, -0.7467, 0.7533), (-5.5, -0.629, 2.239), (-5.5, -0.8896, 1.61), (-5.4, -0.629, 0.981), (-10.33, -0.4839, 2.094), (-10.18, -0.6843, 1.61), (-10.04, -0.4839, 1.126), (-5.625, -0.4839, 1.126), (-5.625, -0.6843, 1.61), (-5.625, -0.4839, 2.094), (-16.64, -1.0, -4.325), (-16.5, -1.0, -4.943), (-14.98, -1.0, -5.806), (-14.06, -1.0, -5.602), (-14.25, -1.0, 4.977), (-11.29, -1.0, 2.554), (-10.65, -1.0, -0.9322), (-12.96, -1.0, 4.841), (-15.0, -1.0, -3.089), (-14.31, -1.0, -0.3466), (-14.06, -1.0, 2.946), (-14.95, -1.0, 4.045), (-12.1, -1.3, 2.538), (-11.98, -1.3, -0.1892), (-14.01, -1.3, -4.199), (-13.32, -1.3, -0.5506), (-14.65, -1.3, -3.629), (-13.55, -1.3, 3.092), (-12.84, -1.3, 3.119), (3.5, 0.589, 3.225), (3.5, 1.088, 2.938), (3.5, 1.422, 2.508), (3.5, 1.539, 2.0), (5.1, 0.589, -2.5), (5.2, 1.088, -2.121), (5.3, 1.422, -1.554), (5.3, 1.539, 0.7142), (3.5, 1.2, 2.0), (3.5, 1.0, 2.7), (11.9, 1.2, 2.0), (12.18, 1.0, 2.7), (-5.0, 0.589, 3.225), (-5.0, 1.088, 2.938), (-5.0, 1.422, 2.508), (-5.0, 1.539, 2.0), (1.98, 0.589, -2.56), (1.9, 1.088, -2.121), (1.5, 1.422, -0.7545), (0.5, 1.539, 0.6142), (11.5, 1.2, 1.0), (18.0, 1.2, 0.0), (18.0, 0.7257, -1.0), (17.7, 0.7257, -2.6), (16.3, 0.5644, -7.1), (14.0, 0.5644, -6.4), (15.2, 0.7257, -1.9), (14.8, 0.9676, -0.6), (16.0, 1.4, -1.8), (12.8, 0.96, -0.6), (14.8, 1.2, -6.1), (5.5, 1.2, 0.9), (16.4, 1.4, -1.5), (17.0, 1.4, -1.6), (17.2, 1.4, -2.1), (16.0, 1.2, -6.5), (11.57, 1.54, 1.19), (5.1, 1.54, 1.19), (11.89, 1.54, 1.995), (5.8, 1.32, 0.5), (6.2, 1.2, -1.3), (18.9, 0.9, -0.1), (18.0, 1.352, 0.4), (18.9, 1.016, 0.6), (12.27, 1.088, 2.938), (15.4, 1.157, 1.0), (15.81, 1.075, 1.006), (15.8, 1.075, 1.718), (18.8, 0.8598, 1.629), (15.8, 0.4452, 2.348), (18.8, 0.2446, 1.889), (18.8, 0.5906, 1.543), (18.8, 0.5906, 1.054), (18.8, 0.2446, 0.6473), (17.0, 0.1468, 1.653), (17.0, 0.3543, 1.445), (17.0, 0.3543, 1.152), (17.0, 0.1468, 0.9441), (5.0, 1.312e-07, -2.633), (2.0, 1.312e-07, -2.633), (12.39, 0.589, 3.225), (18.8, 0.8598, 0.6332), (18.8, 0.3562, 2.133), (12.1, 1.422, 2.508), (15.47, 1.088, 2.777), (15.58, 1.54, 1.648), (15.43, 0.589, 3.121), (15.52, 1.422, 2.262), (12.74, 1.08, -0.73), (12.53, 1.08, -1.2), (1.4, 0.0, -2.411), (12.29, 0.4667, -1.73), (12.43, 0.8623, -1.421), (12.2, 1.094e-07, -1.933), (1.4, 0.7529, -2.221), (-0.7, 0.7529, -1.621), (-1.8, 0.7529, -3.921), (-2.0, 0.7529, -6.221), (-1.4, 0.7529, -6.521), (15.42, 1.445e-08, 3.242), (-1.5, 0.7529, -7.421), (-2.7, 0.7529, -7.421), (-4.5, 0.1882, -6.721), (-4.7, 0.1882, -5.821), (12.43, 1.46e-08, 3.326), (-4.2, 0.1882, -5.321), (-4.5, 0.1882, -4.521), (-3.9, 0.1882, -3.821), (-4.2, 0.1882, -2.921), (-3.3, 0.1882, -2.321), (-3.1, 0.7325, 0.07861), (-4.8, 0.7529, 0.5786), (-5.0, 1.46e-08, 3.326), (0.4, 1.053, 0.2786), (1.5, 0.9889, -1.621), (3.5, 1.46e-08, 3.326), (-2.3, 0.8406, -2.721), (-3.1, 0.7825, -2.721), (14.73, 0.3795, 3.59), (14.37, 0.3795, 3.59), (14.73, 0.3123, 3.7), (14.37, 0.3123, 3.7), (14.65, 0.1932, 4.0), (14.45, 0.1932, 4.0), (14.73, 0.5334, 3.721), (14.37, 0.5334, 3.721), (14.73, 0.5164, 3.843), (14.37, 0.5164, 3.843), (14.73, 0.7437, 3.945), (14.37, 0.7437, 3.945), (14.73, 0.6611, 4.051), (14.37, 0.6611, 4.051), (14.73, 0.7948, 4.341), (14.37, 0.7948, 4.341), (14.73, 0.6925, 4.312), (14.37, 0.6925, 4.312), (14.73, 0.4574, 4.808), (14.37, 0.4574, 4.808), (14.73, 0.4072, 4.766), (14.37, 0.4072, 4.766), (-2.8, 0.9259, 3.325), (-2.3, 0.9259, 3.825), (-2.1, 0.6006, 4.925), (0.4, 0.6006, 4.825), (0.8, 0.6006, 4.125), (2.9, 0.6006, 3.325), (-5.244, 1.406e-08, 2.556), (-5.202, 0.7467, 2.247), (-5.1, 1.056, 1.5), (-4.998, 0.7467, 0.7533), (-5.5, 1.272e-08, 2.5), (-5.5, 0.629, 2.239), (-5.5, 0.8896, 1.61), (-5.4, 0.629, 0.981), (-5.3, 1.625e-08, 0.7204), (-10.39, 1.047e-08, 2.294), (-10.33, 0.4839, 2.094), (-10.18, 0.6843, 1.61), (-10.04, 0.4839, 1.126), (-9.978, 1.319e-08, 0.9257), (-5.625, 1.319e-08, 0.9257), (-5.625, 0.4839, 1.126), (-5.625, 0.6843, 1.61), (-5.625, 0.4839, 2.094), (-5.625, 1.047e-08, 2.294), (-16.64, 1.0, -4.325), (-16.5, 1.0, -4.943), (-14.98, 1.0, -5.806), (-14.06, 1.0, -5.602), (-14.25, 1.0, 4.977), (-11.29, 1.0, 2.554), (-10.65, 1.0, -0.9322), (-12.96, 1.0, 4.841), (-15.0, 1.0, -3.089), (-14.31, 1.0, -0.3466), (-14.06, 1.0, 2.946), (-14.95, 1.0, 4.045), (-12.1, 1.3, 2.538), (-11.98, 1.3, -0.1892), (-14.01, 1.3, -4.199), (-13.32, 1.3, -0.5506), (-14.65, 1.3, -3.629), (-13.55, 1.3, 3.092), (-12.84, 1.3, 3.119), (3.5, 0.0, 2.7), (12.18, 0.0, 2.7), (-2.8, 0.0, 3.325), (-2.3, 0.0, 3.825), (-2.1, 0.0, 4.925), (0.4, 0.0, 4.825), (0.8, 0.0, 4.125), (2.9, 0.0, 3.325), (-0.7, 0.0, -1.621), (-1.8, 0.0, -3.921), (-2.0, 0.0, -6.221), (-1.4, 0.0, -6.521), (-1.5, 0.0, -7.421), (-2.7, 0.0, -7.421), (-4.5, 0.0, -6.721), (-4.7, 0.0, -5.821), (-4.2, 0.0, -5.321), (-4.5, 0.0, -4.521), (-3.9, 0.0, -3.821), (-4.2, 0.0, -2.921), (-3.3, 0.0, -2.321), (-3.1, 0.0, 0.07861), (-4.8, 0.0, 0.5786), (-16.64, 0.0, -4.325), (-16.5, 0.0, -4.943), (-14.98, 0.0, -5.806), (-14.06, 0.0, -5.602), (-14.25, 0.0, 4.977), (-11.29, 0.0, 2.554), (-10.65, 0.0, -0.9322), (-12.96, 0.0, 4.841), (-15.0, 0.0, -3.089), (-14.31, 0.0, -0.3466), (-14.06, 0.0, 2.946), (-14.95, 0.0, 4.045), (14.65, 0.0, 4.0), (14.45, 0.0, 4.0), (14.65, 0.0, 3.7), (14.45, 0.0, 3.7), (15.8, 0.0, 2.348), (18.8, 0.0, 1.889), (18.8, 0.0, 0.6473), (17.0, 0.0, 1.653), (17.0, 0.0, 0.9441), (18.8, 0.0, 2.133), (18.0, 0.0, -1.0), (17.7, 0.0, -2.6), (16.3, 0.0, -7.1), (14.0, 0.0, -6.4), (15.2, 0.0, -1.9), (14.8, 0.0, -0.6), (12.8, 0.0, -0.6), (18.9, 0.0, -0.1), (18.9, 0.0, 0.6)], [], [(2, 3, 8, 9), (1, 2, 9), (0, 1, 9), (8, 10, 11, 9), (2, 14, 15, 3), (7, 19, 18, 6), (7, 3, 15, 19), (4, 16, 208, 207), (1, 0, 117), (5, 17, 16, 4), (6, 18, 17, 5), (1, 13, 14, 2), (25, 30, 28, 26), (25, 24, 35, 30), (28, 32, 27, 26), (22, 21, 32, 33), (23, 22, 33, 34), (24, 23, 34, 35), (32, 21, 27), (20, 29, 27, 21), (33, 32, 28, 34), (30, 35, 34, 28), (7, 37, 3), (37, 36, 38, 3), (6, 40, 39, 7), (6, 5, 40), (39, 31, 7), (3, 38, 10, 8), (22, 41, 21), (21, 41, 43, 42), (21, 42, 20), (36, 20, 45), (61, 44, 11), (43, 45, 20, 42), (52, 53, 57, 56), (51, 52, 56, 55), (50, 51, 55, 54), (38, 61, 11, 10), (46, 59, 48, 47), (47, 48, 60, 49), (60, 48, 51, 50), (48, 59, 52, 51), (52, 59, 53), (58, 11, 44), (38, 63, 65, 61), (44, 62, 64, 58), (61, 65, 62, 44), (58, 64, 90, 91), (38, 36, 45, 63), (45, 43, 59, 46), (59, 43, 53), (47, 63, 45, 46), (49, 65, 63, 47), (65, 49, 64, 62), (39, 40, 67, 66), (4, 207, 222, 68), (5, 4, 68, 69), (31, 39, 66, 29), (5, 69, 67, 40), (87, 70, 17), (18, 87, 17), (18, 19, 86, 87), (19, 15, 85, 86), (84, 87, 86, 85), (70, 87, 84, 71), (72, 71, 88), (88, 71, 83, 89), (84, 83, 71), (82, 81, 89, 83), (88, 89, 81, 72), (72, 81, 80, 73), (80, 79, 76, 73), (73, 76, 75, 74), (77, 76, 79, 78), (90, 92, 98, 96), (93, 92, 94, 95), (99, 97, 101, 103), (93, 91, 97, 99), (92, 93, 99, 98), (91, 90, 96, 97), (101, 100, 104, 105), (96, 98, 102, 100), (98, 99, 103, 102), (97, 96, 100, 101), (104, 106, 110, 108), (103, 101, 105, 107), (100, 102, 106, 104), (102, 103, 107, 106), (109, 108, 110, 111), (106, 107, 111, 110), (105, 104, 108, 109), (107, 105, 109, 111), (12, 13, 112), (13, 1, 117, 112), (117, 320, 319, 116), (118, 121, 122, 119), (275, 279, 121, 118), (119, 122, 123, 120), (12, 118, 119, 13), (13, 119, 15, 14), (15, 119, 120, 85), (123, 283, 120), (289, 127, 126, 288), (127, 128, 125, 126), (128, 129, 124, 125), (129, 293, 284, 124), (283, 123, 127, 289), (123, 122, 128, 127), (122, 121, 129, 128), (121, 279, 293, 129), (136, 135, 142, 143), (135, 137, 148, 142), (137, 134, 147, 148), (141, 140, 147, 134), (140, 139, 145, 147), (139, 138, 146, 145), (138, 130, 131, 146), (131, 132, 144, 146), (132, 133, 144), (133, 136, 143, 144), (143, 145, 146, 144), (142, 147, 145, 143), (147, 142, 148), (288, 126, 136), (284, 135, 124), (124, 135, 125), (125, 136, 126), (135, 136, 125), (244, 0, 9), (233, 11, 58), (228, 64, 49), (17, 70, 219, 16), (233, 58, 91), (228, 90, 64), (244, 117, 0), (241, 12, 112), (241, 275, 118, 12), (9, 11, 314, 313), (9, 313, 244), (11, 233, 314), (117, 244, 320), (116, 319, 318, 115), (115, 318, 317, 114), (114, 317, 316, 113), (113, 316, 315, 112), (112, 117, 116, 113), (113, 116, 115, 114), (112, 315, 241), (16, 219, 208), (84, 85, 335, 334), (80, 81, 331, 330), (76, 77, 327, 326), (72, 73, 323, 322), (81, 82, 332, 331), (77, 78, 328, 327), (73, 74, 324, 323), (74, 75, 325, 324), (82, 83, 333, 332), (78, 79, 329, 328), (79, 80, 330, 329), (75, 76, 326, 325), (71, 72, 322, 321), (83, 84, 334, 333), (70, 71, 321, 219), (85, 120, 283, 335), (139, 140, 346, 345), (136, 133, 339, 342), (138, 139, 345, 344), (133, 132, 338, 339), (134, 137, 343, 340), (132, 131, 337, 338), (141, 134, 340, 347), (137, 135, 341, 343), (131, 130, 336, 337), (140, 141, 347, 346), (284, 341, 135), (130, 138, 344, 336), (136, 342, 288), (90, 228, 92), (95, 94, 348, 349), (92, 350, 348, 94), (95, 349, 351, 93), (228, 350, 92), (93, 351, 233, 91), (49, 60, 357, 352), (57, 53, 354, 356), (50, 54, 355, 353), (60, 50, 353, 357), (49, 352, 228), (55, 56, 57, 54), (356, 355, 54, 57), (25, 26, 362, 361), (43, 41, 365, 366), (24, 25, 361, 360), (26, 27, 363, 362), (23, 24, 360, 359), (27, 29, 364, 363), (22, 23, 359, 358), (41, 22, 358, 365), (43, 366, 354, 53), (66, 364, 29), (66, 67, 69, 364), (222, 364, 69, 68), (31, 29, 20), (31, 20, 36, 37), (37, 7, 31), (151, 158, 157, 152), (150, 158, 151), (149, 158, 150), (157, 158, 160, 159), (151, 152, 164, 163), (156, 155, 167, 168), (156, 168, 164, 152), (153, 207, 208, 165), (150, 274, 149), (154, 153, 165, 166), (155, 154, 166, 167), (150, 151, 163, 162), (174, 175, 177, 179), (174, 179, 184, 173), (177, 175, 176, 181), (171, 182, 181, 170), (172, 183, 182, 171), (173, 184, 183, 172), (181, 176, 170), (169, 170, 176, 178), (182, 183, 177, 181), (179, 177, 183, 184), (156, 152, 186), (186, 152, 187, 185), (155, 156, 188, 189), (155, 189, 154), (188, 156, 180), (152, 157, 159, 187), (171, 170, 190), (170, 191, 192, 190), (170, 169, 191), (185, 194, 169), (212, 160, 193), (192, 191, 169, 194), (201, 205, 206, 202), (200, 204, 205, 201), (199, 203, 204, 200), (187, 159, 160, 212), (195, 196, 197, 210), (196, 198, 211, 197), (211, 199, 200, 197), (197, 200, 201, 210), (201, 202, 210), (209, 193, 160), (187, 212, 216, 214), (193, 209, 215, 213), (212, 193, 213, 216), (209, 248, 247, 215), (187, 214, 194, 185), (194, 195, 210, 192), (210, 202, 192), (196, 195, 194, 214), (198, 196, 214, 216), (216, 213, 215, 198), (188, 217, 218, 189), (153, 220, 222, 207), (154, 221, 220, 153), (180, 178, 217, 188), (154, 189, 218, 221), (243, 166, 223), (167, 166, 243), (167, 243, 242, 168), (168, 242, 240, 164), (239, 240, 242, 243), (223, 224, 239, 243), (225, 245, 224), (245, 246, 238, 224), (239, 224, 238), (237, 238, 246, 236), (245, 225, 236, 246), (225, 226, 235, 236), (235, 226, 230, 234), (226, 227, 229, 230), (231, 232, 234, 230), (247, 253, 255, 249), (250, 252, 251, 249), (256, 260, 258, 254), (250, 256, 254, 248), (249, 255, 256, 250), (248, 254, 253, 247), (258, 262, 261, 257), (253, 257, 259, 255), (255, 259, 260, 256), (254, 258, 257, 253), (261, 265, 267, 263), (260, 264, 262, 258), (257, 261, 263, 259), (259, 263, 264, 260), (266, 268, 267, 265), (263, 267, 268, 264), (262, 266, 265, 261), (264, 268, 266, 262), (161, 269, 162), (162, 269, 274, 150), (274, 273, 319, 320), (276, 277, 281, 280), (275, 276, 280, 279), (277, 278, 282, 281), (161, 162, 277, 276), (162, 163, 164, 277), (164, 240, 278, 277), (282, 278, 283), (289, 288, 287, 290), (290, 287, 286, 291), (291, 286, 285, 292), (292, 285, 284, 293), (283, 289, 290, 282), (282, 290, 291, 281), (281, 291, 292, 280), (280, 292, 293, 279), (300, 307, 306, 299), (299, 306, 312, 301), (301, 312, 311, 298), (305, 298, 311, 304), (304, 311, 309, 303), (303, 309, 310, 302), (302, 310, 295, 294), (295, 310, 308, 296), (296, 308, 297), (297, 308, 307, 300), (307, 308, 310, 309), (306, 307, 309, 311), (311, 312, 306), (288, 300, 287), (284, 285, 299), (285, 286, 299), (286, 287, 300), (299, 286, 300), (244, 158, 149), (233, 209, 160), (228, 198, 215), (166, 165, 219, 223), (233, 248, 209), (228, 215, 247), (244, 149, 274), (241, 269, 161), (241, 161, 276, 275), (158, 313, 314, 160), (158, 244, 313), (160, 314, 233), (274, 320, 244), (273, 272, 318, 319), (272, 271, 317, 318), (271, 270, 316, 317), (270, 269, 315, 316), (269, 270, 273, 274), (270, 271, 272, 273), (269, 241, 315), (165, 208, 219), (239, 334, 335, 240), (235, 330, 331, 236), (230, 326, 327, 231), (225, 322, 323, 226), (236, 331, 332, 237), (231, 327, 328, 232), (226, 323, 324, 227), (227, 324, 325, 229), (237, 332, 333, 238), (232, 328, 329, 234), (234, 329, 330, 235), (229, 325, 326, 230), (224, 321, 322, 225), (238, 333, 334, 239), (223, 219, 321, 224), (240, 335, 283, 278), (303, 345, 346, 304), (300, 342, 339, 297), (302, 344, 345, 303), (297, 339, 338, 296), (298, 340, 343, 301), (296, 338, 337, 295), (305, 347, 340, 298), (301, 343, 341, 299), (295, 337, 336, 294), (304, 346, 347, 305), (284, 299, 341), (294, 336, 344, 302), (300, 288, 342), (247, 249, 228), (252, 349, 348, 251), (249, 251, 348, 350), (252, 250, 351, 349), (228, 249, 350), (250, 248, 233, 351), (198, 352, 357, 211), (206, 356, 354, 202), (199, 353, 355, 203), (211, 357, 353, 199), (198, 228, 352), (204, 203, 206, 205), (356, 206, 203, 355), (174, 361, 362, 175), (192, 366, 365, 190), (173, 360, 361, 174), (175, 362, 363, 176), (172, 359, 360, 173), (176, 363, 364, 178), (171, 358, 359, 172), (190, 365, 358, 171), (192, 202, 354, 366), (217, 178, 364), (217, 364, 221, 218), (222, 220, 221, 364), (180, 169, 178), (180, 186, 185, 169), (186, 180, 156)])
me_model.polygons.foreach_set('use_smooth', [True] * 412)
_uv = me_model.uv_layers.new(name='UVMap')
_uv.uv.foreach_set('vector', [0.1766, 0.9718, 0.1801, 0.9838, 0.2177, 0.9835, 0.2046, 0.9482, 0.1726, 0.9476, 0.1766, 0.9718, 0.2046, 0.9482, 0.1742, 0.9269, 0.1726, 0.9476, 0.2046, 0.9482, 0.1787, 0.9658, 0.703, 0.9658, 0.7187, 0.9548, 0.1787, 0.9548, 0.4332, 0.1058, 0.01208, 0.1048, 0.01501, 0.1161, 0.4342, 0.121, 0.5365, 0.157, 0.2039, 0.1938, 0.2641, 0.2375, 0.515, 0.2768, 0.5365, 0.157, 0.4342, 0.121, 0.01501, 0.1161, 0.2039, 0.1938, 0.06553, 0.354, 0.08639, 0.5344, 0.03035, 0.5479, 0.02361, 0.3662, 0.4315, 0.1062, 0.4324, 0.07765, 0.4083, 0.07855, 0.5092, 0.3026, 0.308, 0.3016, 0.3529, 0.3225, 0.5043, 0.3198, 0.515, 0.2768, 0.2641, 0.2375, 0.308, 0.3016, 0.5092, 0.3026, 0.4332, 0.08621, 0.01208, 0.08521, 0.01208, 0.1048, 0.4332, 0.1058, 0.6308, 0.6104, 0.6663, 0.6361, 0.8069, 0.5881, 0.767, 0.577, 0.6308, 0.6104, 0.6599, 0.7052, 0.6786, 0.6748, 0.6663, 0.6361, 0.8069, 0.5881, 0.8323, 0.592, 0.9122, 0.4709, 0.767, 0.577, 0.9369, 0.6502, 0.9918, 0.6543, 0.8323, 0.592, 0.8397, 0.6202, 0.8299, 0.6702, 0.9369, 0.6502, 0.8397, 0.6202, 0.8238, 0.6437, 0.6599, 0.7052, 0.8299, 0.6702, 0.8238, 0.6437, 0.6786, 0.6748, 0.8323, 0.592, 0.9918, 0.6543, 0.9122, 0.4709, 0.545, 0.887, 0.5922, 0.8056, 0.6717, 0.7919, 0.7852, 0.8405, 0.8397, 0.6202, 0.8323, 0.592, 0.8069, 0.5881, 0.8238, 0.6437, 0.6663, 0.6361, 0.6786, 0.6748, 0.8238, 0.6437, 0.8069, 0.5881, 0.5365, 0.157, 0.5317, 0.1364, 0.4342, 0.121, 0.4082, 0.01397, 0.7183, 0.01236, 0.7224, 0.02512, 0.3231, 0.02622, 0.2267, 0.6804, 0.2728, 0.6904, 0.2586, 0.7665, 0.2329, 0.7702, 0.2267, 0.6804, 0.2216, 0.6581, 0.2728, 0.6904, 0.2586, 0.7665, 0.2448, 0.7861, 0.2329, 0.7702, 0.1787, 0.9843, 0.7029, 0.9843, 0.703, 0.9658, 0.1787, 0.9658, 0.815, 0.78, 0.831, 0.8193, 0.7857, 0.8405, 0.7852, 0.8405, 0.8305, 0.8193, 0.8032, 0.8745, 0.7823, 0.8661, 0.7852, 0.8405, 0.7823, 0.8661, 0.545, 0.887, 0.7183, 0.01236, 0.7142, 0.007608, 0.8773, 0.01334, 0.7395, 0.922, 0.7389, 0.9491, 0.7155, 0.9334, 0.8032, 0.8745, 0.6882, 0.8884, 0.545, 0.887, 0.7823, 0.8661, 0.711, 0.4371, 0.761, 0.4371, 0.761, 0.4871, 0.711, 0.4871, 0.711, 0.4371, 0.761, 0.4371, 0.761, 0.4871, 0.711, 0.4871, 0.711, 0.4371, 0.761, 0.4371, 0.761, 0.4871, 0.711, 0.4871, 0.733, 0.9013, 0.7395, 0.922, 0.7155, 0.9334, 0.7164, 0.9024, 0.7024, 0.4553, 0.812, 0.3853, 0.8165, 0.4302, 0.7096, 0.4865, 0.7096, 0.4865, 0.8165, 0.4302, 0.8283, 0.4613, 0.711, 0.5029, 0.8159, 0.4386, 0.8098, 0.4169, 0.792, 0.4141, 0.7937, 0.4428, 0.8098, 0.4169, 0.8098, 0.3837, 0.7874, 0.3983, 0.792, 0.4141, 0.7874, 0.3983, 0.8098, 0.3837, 0.7774, 0.3847, 0.7245, 0.9641, 0.7155, 0.9334, 0.7389, 0.9491, 0.7224, 0.02512, 0.887, 0.02953, 0.8886, 0.0555, 0.7496, 0.0604, 0.752, 0.07991, 0.879, 0.07714, 0.8587, 0.09702, 0.7522, 0.1084, 0.7496, 0.0604, 0.8886, 0.0555, 0.879, 0.07714, 0.752, 0.07991, 0.7507, 0.09274, 0.8507, 0.09274, 0.8261, 0.09803, 0.8143, 0.09803, 0.7224, 0.02512, 0.7183, 0.01236, 0.8773, 0.01334, 0.887, 0.02953, 0.8627, 0.5258, 0.8675, 0.3658, 0.8729, 0.3703, 0.8655, 0.507, 0.8729, 0.3703, 0.8675, 0.3658, 0.8942, 0.3703, 0.9015, 0.04254, 0.8772, 0.03205, 0.8989, 0.01052, 0.9015, 0.01077, 0.9022, 0.06646, 0.8698, 0.05207, 0.8772, 0.03205, 0.9015, 0.04254, 0.8698, 0.05207, 0.9022, 0.06646, 0.8616, 0.08593, 0.8627, 0.06449, 0.2586, 0.7665, 0.2728, 0.6904, 0.6134, 0.7277, 0.5962, 0.7634, 0.2172, 0.6331, 0.2121, 0.6279, 0.6233, 0.6714, 0.6222, 0.6865, 0.2216, 0.6581, 0.2172, 0.6331, 0.6222, 0.6865, 0.6192, 0.7112, 0.2448, 0.7861, 0.2586, 0.7665, 0.5962, 0.7634, 0.5909, 0.7795, 0.2216, 0.6581, 0.6192, 0.7112, 0.6134, 0.7277, 0.2728, 0.6904, 0.1069, 0.6002, 0.09536, 0.606, 0.1117, 0.5771, 0.128, 0.6002, 0.1069, 0.6002, 0.1117, 0.5771, 0.128, 0.6002, 0.1337, 0.6579, 0.11, 0.6637, 0.1069, 0.6002, 0.1337, 0.6579, 0.12, 0.8844, 0.08168, 0.8728, 0.11, 0.6637, 0.08069, 0.7748, 0.1069, 0.6002, 0.11, 0.6637, 0.08168, 0.8728, 0.09536, 0.606, 0.1069, 0.6002, 0.08069, 0.7748, 0.08364, 0.7047, 0.7081, 0.197, 0.8593, 0.1747, 0.7757, 0.2315, 0.7757, 0.2315, 0.8593, 0.1747, 0.754, 0.315, 0.7446, 0.2853, 0.8136, 0.3249, 0.754, 0.315, 0.8593, 0.1747, 0.7203, 0.3208, 0.701, 0.3081, 0.7446, 0.2853, 0.754, 0.315, 0.7757, 0.2315, 0.7446, 0.2853, 0.701, 0.3081, 0.7081, 0.197, 0.7081, 0.197, 0.701, 0.3081, 0.6738, 0.314, 0.6451, 0.1909, 0.6738, 0.314, 0.645, 0.2992, 0.5903, 0.2042, 0.6451, 0.1909, 0.6451, 0.1909, 0.5903, 0.2042, 0.599, 0.1696, 0.622, 0.1804, 0.5854, 0.2829, 0.5903, 0.2042, 0.645, 0.2992, 0.6072, 0.302, 0.5029, 0.08556, 0.5112, 0.08408, 0.5208, 0.09282, 0.5118, 0.09236, 0.4975, 0.07172, 0.4975, 0.04519, 0.5196, 0.051, 0.5196, 0.06591, 0.5208, 0.09282, 0.5118, 0.09236, 0.5273, 0.102, 0.5354, 0.09997, 0.5112, 0.08408, 0.5029, 0.08556, 0.5118, 0.09236, 0.5208, 0.09282, 0.4966, 0.04519, 0.4966, 0.07172, 0.4815, 0.07172, 0.4815, 0.04519, 0.4916, 0.07172, 0.4916, 0.04519, 0.4803, 0.04519, 0.4803, 0.07172, 0.5156, 0.07172, 0.5156, 0.04519, 0.5447, 0.04519, 0.5447, 0.07172, 0.5118, 0.09236, 0.5208, 0.09282, 0.5354, 0.09997, 0.5273, 0.102, 0.508, 0.04519, 0.508, 0.07172, 0.5234, 0.07172, 0.5234, 0.04519, 0.499, 0.07172, 0.499, 0.04519, 0.5156, 0.04519, 0.5156, 0.07172, 0.556, 0.1074, 0.5543, 0.1034, 0.5888, 0.09703, 0.5917, 0.09924, 0.5354, 0.09997, 0.5273, 0.102, 0.556, 0.1074, 0.5543, 0.1034, 0.5273, 0.102, 0.5354, 0.09997, 0.5543, 0.1034, 0.556, 0.1074, 0.5234, 0.04519, 0.5234, 0.07172, 0.5426, 0.07172, 0.5426, 0.04519, 0.4859, 0.07172, 0.4859, 0.04519, 0.4896, 0.04519, 0.4896, 0.07172, 0.5426, 0.04519, 0.5426, 0.07172, 0.576, 0.07172, 0.576, 0.04519, 0.5447, 0.07172, 0.5447, 0.04519, 0.5791, 0.04519, 0.5791, 0.07172, 0.5543, 0.1034, 0.556, 0.1074, 0.5917, 0.09924, 0.5888, 0.09703, 0.5288, 0.3392, 0.5281, 0.3167, 0.6581, 0.3235, 0.08936, 0.1062, 0.4315, 0.1062, 0.4083, 0.07855, 0.1789, 0.1035, 0.8574, 0.9266, 0.88, 0.8859, 0.9412, 0.9114, 0.9228, 0.9531, 0.5996, 0.475, 0.6061, 0.4824, 0.6137, 0.4502, 0.6082, 0.4461, 0.6016, 0.5257, 0.6069, 0.5254, 0.6061, 0.4824, 0.5996, 0.475, 0.6082, 0.4461, 0.6137, 0.4502, 0.6334, 0.4288, 0.6254, 0.4253, 0.13, 0.9748, 0.0962, 0.9272, 0.1013, 0.8943, 0.1394, 0.9475, 0.1394, 0.9475, 0.1013, 0.8943, 0.1227, 0.8857, 0.1381, 0.9185, 0.12, 0.8844, 0.09645, 0.8901, 0.08138, 0.8843, 0.08168, 0.8728, 0.6334, 0.4288, 0.6504, 0.3903, 0.6254, 0.4253, 0.5996, 0.4151, 0.5971, 0.437, 0.376, 0.4347, 0.382, 0.4128, 0.5971, 0.437, 0.5971, 0.4628, 0.3676, 0.4605, 0.376, 0.4347, 0.5971, 0.4628, 0.5971, 0.4886, 0.3592, 0.4862, 0.3676, 0.4605, 0.5971, 0.4886, 0.5952, 0.5155, 0.3539, 0.5132, 0.3592, 0.4862, 0.6504, 0.3903, 0.6334, 0.4288, 0.6375, 0.4337, 0.6651, 0.3902, 0.6334, 0.4288, 0.6137, 0.4502, 0.6194, 0.4537, 0.6375, 0.4337, 0.6137, 0.4502, 0.6061, 0.4824, 0.6127, 0.4749, 0.6194, 0.4537, 0.6061, 0.4824, 0.6069, 0.5254, 0.6156, 0.5268, 0.6127, 0.4749, 0.3184, 0.3908, 0.3287, 0.5086, 0.2959, 0.5065, 0.2943, 0.4143, 0.3287, 0.5086, 0.2439, 0.577, 0.2487, 0.5509, 0.2959, 0.5065, 0.2439, 0.577, 0.1921, 0.5833, 0.1958, 0.5484, 0.2487, 0.5509, 0.1785, 0.5604, 0.1767, 0.534, 0.1958, 0.5484, 0.1921, 0.5833, 0.1767, 0.534, 0.1637, 0.4213, 0.1932, 0.3994, 0.1958, 0.5484, 0.1637, 0.4213, 0.09177, 0.3129, 0.1051, 0.2856, 0.1932, 0.3994, 0.09177, 0.3129, 0.06347, 0.2864, 0.07513, 0.2525, 0.1051, 0.2856, 0.07513, 0.2525, 0.1439, 0.2226, 0.166, 0.2502, 0.1051, 0.2856, 0.1439, 0.2226, 0.1863, 0.2335, 0.166, 0.2502, 0.1863, 0.2335, 0.3184, 0.3908, 0.2943, 0.4143, 0.166, 0.2502, 0.2943, 0.4143, 0.1932, 0.3994, 0.1051, 0.2856, 0.166, 0.2502, 0.2959, 0.5065, 0.1958, 0.5484, 0.1932, 0.3994, 0.2943, 0.4143, 0.1958, 0.5484, 0.2959, 0.5065, 0.2487, 0.5509, 0.3795, 0.424, 0.376, 0.4347, 0.3184, 0.3908, 0.3558, 0.4969, 0.3287, 0.5086, 0.3592, 0.4862, 0.3592, 0.4862, 0.3287, 0.5086, 0.3676, 0.4605, 0.3676, 0.4605, 0.3184, 0.3908, 0.376, 0.4347, 0.3287, 0.5086, 0.3184, 0.3908, 0.3676, 0.4605, 0.174, 0.9012, 0.1742, 0.9269, 0.2046, 0.9482, 0.7025, 0.9853, 0.7155, 0.9334, 0.7245, 0.9641, 0.8702, 0.1086, 0.8616, 0.08593, 0.9022, 0.06646, 0.1117, 0.5771, 0.09536, 0.606, 0.03035, 0.5825, 0.08639, 0.5344, 0.7504, 0.1141, 0.7507, 0.09274, 0.8143, 0.09803, 0.8487, 0.1141, 0.8261, 0.09803, 0.8507, 0.09274, 0.4324, 0.03242, 0.4083, 0.07855, 0.4324, 0.07765, 0.5288, 0.3695, 0.5288, 0.3392, 0.6581, 0.3235, 0.09919, 0.9913, 0.07519, 0.9446, 0.0962, 0.9272, 0.13, 0.9748, 0.1787, 0.9548, 0.7187, 0.9548, 0.7187, 0.9002, 0.1787, 0.9002, 0.2046, 0.9482, 0.2059, 0.9007, 0.174, 0.9012, 0.7155, 0.9334, 0.7025, 0.9853, 0.691, 0.9833, 0.4083, 0.07855, 0.4324, 0.03242, 0.4083, 0.03242, 0.9228, 0.9531, 0.9412, 0.9114, 0.9838, 0.9305, 0.9654, 0.9721, 0.8937, 0.9585, 0.8832, 0.979, 0.8192, 0.9795, 0.8297, 0.959, 0.3, 0.5804, 0.2982, 0.6131, 0.3469, 0.6131, 0.3469, 0.5631, 0.3469, 0.5631, 0.3469, 0.6131, 0.3843, 0.612, 0.3843, 0.562, 0.8774, 0.8859, 0.9446, 0.9103, 0.9161, 0.9382, 0.8481, 0.9376, 0.8481, 0.9376, 0.9161, 0.9382, 0.896, 0.9594, 0.8258, 0.9615, 0.6581, 0.3235, 0.6619, 0.377, 0.5288, 0.3695, 0.08639, 0.5344, 0.03035, 0.5825, 0.03035, 0.5479, 0.08069, 0.7748, 0.08168, 0.8728, 0.04011, 0.8299, 0.04109, 0.7552, 0.6732, 0.3081, 0.7023, 0.3017, 0.7023, 0.308, 0.6732, 0.3144, 0.5879, 0.2135, 0.593, 0.2455, 0.5819, 0.2675, 0.5671, 0.2115, 0.7352, 0.2001, 0.6312, 0.2005, 0.6383, 0.168, 0.7357, 0.1656, 0.7023, 0.3017, 0.7206, 0.3115, 0.7206, 0.3177, 0.7023, 0.308, 0.5832, 0.2685, 0.6068, 0.2949, 0.6068, 0.3012, 0.5832, 0.2748, 0.6312, 0.2005, 0.6192, 0.1898, 0.6262, 0.1573, 0.6383, 0.168, 0.6192, 0.1898, 0.5913, 0.1877, 0.5856, 0.1552, 0.6262, 0.1573, 0.7206, 0.3115, 0.7519, 0.3105, 0.7519, 0.3168, 0.7206, 0.3177, 0.6068, 0.2949, 0.6442, 0.2921, 0.6442, 0.2984, 0.6068, 0.3012, 0.6442, 0.2921, 0.6732, 0.3081, 0.6732, 0.3144, 0.6442, 0.2984, 0.5939, 0.1535, 0.5879, 0.2135, 0.5671, 0.2115, 0.5747, 0.1511, 0.8363, 0.1831, 0.7352, 0.2001, 0.7357, 0.1656, 0.8368, 0.1486, 0.7519, 0.3105, 0.7752, 0.3181, 0.7752, 0.3244, 0.7519, 0.3168, 0.09536, 0.606, 0.08364, 0.7047, 0.05476, 0.6383, 0.03035, 0.5825, 0.08168, 0.8728, 0.08138, 0.8843, 0.04011, 0.8587, 0.04011, 0.8299, 0.1596, 0.4169, 0.1713, 0.5141, 0.145, 0.5149, 0.1388, 0.4247, 0.3208, 0.3948, 0.1852, 0.2308, 0.2022, 0.2158, 0.3353, 0.3713, 0.1221, 0.3456, 0.1596, 0.4169, 0.1388, 0.4247, 0.1067, 0.3628, 0.1337, 0.2264, 0.07145, 0.2527, 0.0577, 0.2339, 0.1275, 0.2014, 0.2034, 0.5818, 0.2592, 0.5651, 0.2714, 0.5922, 0.2148, 0.6111, 0.07145, 0.2527, 0.05527, 0.2839, 0.02902, 0.2614, 0.0577, 0.2339, 0.1729, 0.5598, 0.1919, 0.5851, 0.1614, 0.5974, 0.1497, 0.5614, 0.2592, 0.5651, 0.3203, 0.5089, 0.3411, 0.525, 0.2714, 0.5922, 0.05881, 0.2857, 0.08381, 0.3075, 0.06453, 0.3255, 0.0411, 0.3083, 0.1713, 0.5141, 0.1729, 0.5598, 0.1497, 0.5614, 0.145, 0.5149, 0.3734, 0.497, 0.3411, 0.525, 0.3203, 0.5089, 0.08381, 0.3075, 0.1221, 0.3456, 0.1067, 0.3628, 0.06453, 0.3255, 0.3208, 0.3948, 0.3353, 0.3713, 0.3707, 0.3928, 0.8261, 0.09803, 0.8487, 0.1141, 0.8261, 0.1009, 0.5054, 0.06591, 0.5054, 0.051, 0.5196, 0.051, 0.5196, 0.06591, 0.5112, 0.08408, 0.4912, 0.07593, 0.5133, 0.07593, 0.5337, 0.08239, 0.5337, 0.08239, 0.5133, 0.07593, 0.4912, 0.07593, 0.5112, 0.08408, 0.8487, 0.1141, 0.8235, 0.1141, 0.8261, 0.1009, 0.8143, 0.1009, 0.8169, 0.1141, 0.7504, 0.1141, 0.8143, 0.09803, 0.711, 0.5029, 0.8283, 0.4613, 0.8341, 0.4756, 0.7253, 0.5348, 0.761, 0.4871, 0.761, 0.4371, 0.761, 0.4371, 0.761, 0.4871, 0.711, 0.4371, 0.711, 0.4871, 0.711, 0.4871, 0.711, 0.4371, 0.8159, 0.4386, 0.7937, 0.4428, 0.8002, 0.4612, 0.8199, 0.457, 0.9022, 0.06646, 0.9054, 0.101, 0.8702, 0.1086, 0.7003, 0.1393, 0.6581, 0.1393, 0.6264, 0.1155, 0.728, 0.1191, 0.6192, 0.08806, 0.736, 0.08766, 0.728, 0.1191, 0.6264, 0.1155, 0.6426, 0.6249, 0.8293, 0.557, 0.8316, 0.5136, 0.6165, 0.6041, 0.9668, 0.651, 0.9226, 0.6513, 0.9172, 0.6818, 0.9546, 0.678, 0.6334, 0.6156, 0.6566, 0.71, 0.6478, 0.7281, 0.6166, 0.6006, 0.8379, 0.5122, 0.8512, 0.4589, 0.8762, 0.5163, 0.8383, 0.5418, 0.826, 0.6729, 0.6533, 0.7102, 0.6493, 0.7281, 0.8225, 0.6961, 0.885, 0.3716, 0.8849, 0.4116, 0.865, 0.4116, 0.865, 0.3716, 0.8796, 0.6626, 0.826, 0.6729, 0.8225, 0.6961, 0.885, 0.6858, 0.9226, 0.6513, 0.8796, 0.6626, 0.885, 0.6858, 0.9172, 0.6818, 0.8675, 0.3658, 0.9027, 0.3658, 0.9027, 0.3703, 0.8942, 0.3703, 0.5683, 0.4508, 0.6143, 0.4631, 0.5894, 0.4644, 0.5683, 0.4508, 0.5846, 0.433, 0.6119, 0.4104, 0.6143, 0.4631, 0.6561, 0.3932, 0.6143, 0.4631, 0.6119, 0.4104, 0.6308, 0.3996, 0.3007, 0.8862, 0.5922, 0.8056, 0.545, 0.887, 0.4265, 0.008643, 0.7142, 0.007608, 0.7183, 0.01236, 0.4082, 0.01397, 0.2227, 0.7888, 0.2329, 0.7702, 0.2448, 0.7861, 0.1766, 0.9718, 0.2046, 0.9482, 0.2177, 0.9835, 0.1801, 0.9838, 0.1726, 0.9476, 0.2046, 0.9482, 0.1766, 0.9718, 0.1742, 0.9269, 0.2046, 0.9482, 0.1726, 0.9476, 0.1787, 0.9658, 0.1787, 0.9548, 0.7187, 0.9548, 0.703, 0.9658, 0.4332, 0.1058, 0.4342, 0.121, 0.01501, 0.1161, 0.01208, 0.1048, 0.5365, 0.157, 0.515, 0.2768, 0.2641, 0.2375, 0.2039, 0.1938, 0.5365, 0.157, 0.2039, 0.1938, 0.01501, 0.1161, 0.4342, 0.121, 0.06553, 0.354, 0.02361, 0.3662, 0.03035, 0.5479, 0.08639, 0.5344, 0.4315, 0.1062, 0.4083, 0.07855, 0.4324, 0.07765, 0.5092, 0.3026, 0.5043, 0.3198, 0.3529, 0.3225, 0.308, 0.3016, 0.515, 0.2768, 0.5092, 0.3026, 0.308, 0.3016, 0.2641, 0.2375, 0.4332, 0.08621, 0.4332, 0.1058, 0.01208, 0.1048, 0.01208, 0.08521, 0.6308, 0.6104, 0.767, 0.577, 0.8069, 0.5881, 0.6663, 0.6361, 0.6308, 0.6104, 0.6663, 0.6361, 0.6786, 0.6748, 0.6599, 0.7052, 0.8069, 0.5881, 0.767, 0.577, 0.9122, 0.4709, 0.8323, 0.592, 0.9369, 0.6502, 0.8397, 0.6202, 0.8323, 0.592, 0.9918, 0.6543, 0.8299, 0.6702, 0.8238, 0.6437, 0.8397, 0.6202, 0.9369, 0.6502, 0.6599, 0.7052, 0.6786, 0.6748, 0.8238, 0.6437, 0.8299, 0.6702, 0.8323, 0.592, 0.9122, 0.4709, 0.9918, 0.6543, 0.545, 0.887, 0.7852, 0.8405, 0.6717, 0.7919, 0.5922, 0.8056, 0.8397, 0.6202, 0.8238, 0.6437, 0.8069, 0.5881, 0.8323, 0.592, 0.6663, 0.6361, 0.8069, 0.5881, 0.8238, 0.6437, 0.6786, 0.6748, 0.5365, 0.157, 0.4342, 0.121, 0.5317, 0.1364, 0.4082, 0.01397, 0.3231, 0.02622, 0.7224, 0.02512, 0.7183, 0.01236, 0.2267, 0.6804, 0.2329, 0.7702, 0.2586, 0.7665, 0.2728, 0.6904, 0.2267, 0.6804, 0.2728, 0.6904, 0.2216, 0.6581, 0.2586, 0.7665, 0.2329, 0.7702, 0.2448, 0.7861, 0.1787, 0.9843, 0.1787, 0.9658, 0.703, 0.9658, 0.7029, 0.9843, 0.815, 0.78, 0.7857, 0.8405, 0.831, 0.8193, 0.7852, 0.8405, 0.7823, 0.8661, 0.8032, 0.8745, 0.8305, 0.8193, 0.7852, 0.8405, 0.545, 0.887, 0.7823, 0.8661, 0.7183, 0.01236, 0.8773, 0.01334, 0.7142, 0.007608, 0.7395, 0.922, 0.7155, 0.9334, 0.7389, 0.9491, 0.8032, 0.8745, 0.7823, 0.8661, 0.545, 0.887, 0.6882, 0.8884, 0.711, 0.4371, 0.711, 0.4871, 0.761, 0.4871, 0.761, 0.4371, 0.711, 0.4371, 0.711, 0.4871, 0.761, 0.4871, 0.761, 0.4371, 0.711, 0.4371, 0.711, 0.4871, 0.761, 0.4871, 0.761, 0.4371, 0.733, 0.9013, 0.7164, 0.9024, 0.7155, 0.9334, 0.7395, 0.922, 0.7024, 0.4553, 0.7096, 0.4865, 0.8165, 0.4302, 0.812, 0.3853, 0.7096, 0.4865, 0.711, 0.5029, 0.8283, 0.4613, 0.8165, 0.4302, 0.8159, 0.4386, 0.7937, 0.4428, 0.792, 0.4141, 0.8098, 0.4169, 0.8098, 0.4169, 0.792, 0.4141, 0.7874, 0.3983, 0.8098, 0.3837, 0.7874, 0.3983, 0.7774, 0.3847, 0.8098, 0.3837, 0.7245, 0.9641, 0.7389, 0.9491, 0.7155, 0.9334, 0.7224, 0.02512, 0.7496, 0.0604, 0.8886, 0.0555, 0.887, 0.02953, 0.752, 0.07991, 0.7522, 0.1084, 0.8587, 0.09702, 0.879, 0.07714, 0.7496, 0.0604, 0.752, 0.07991, 0.879, 0.07714, 0.8886, 0.0555, 0.7507, 0.09274, 0.8143, 0.09803, 0.8261, 0.09803, 0.8507, 0.09274, 0.7224, 0.02512, 0.887, 0.02953, 0.8773, 0.01334, 0.7183, 0.01236, 0.8627, 0.5258, 0.8655, 0.507, 0.8729, 0.3703, 0.8675, 0.3658, 0.8729, 0.3703, 0.8942, 0.3703, 0.8675, 0.3658, 0.9015, 0.04254, 0.9015, 0.01077, 0.8989, 0.01052, 0.8772, 0.03205, 0.9022, 0.06646, 0.9015, 0.04254, 0.8772, 0.03205, 0.8698, 0.05207, 0.8698, 0.05207, 0.8627, 0.06449, 0.8616, 0.08593, 0.9022, 0.06646, 0.2586, 0.7665, 0.5962, 0.7634, 0.6134, 0.7277, 0.2728, 0.6904, 0.2172, 0.6331, 0.6222, 0.6865, 0.6233, 0.6714, 0.2121, 0.6279, 0.2216, 0.6581, 0.6192, 0.7112, 0.6222, 0.6865, 0.2172, 0.6331, 0.2448, 0.7861, 0.5909, 0.7795, 0.5962, 0.7634, 0.2586, 0.7665, 0.2216, 0.6581, 0.2728, 0.6904, 0.6134, 0.7277, 0.6192, 0.7112, 0.1069, 0.6002, 0.1117, 0.5771, 0.09536, 0.606, 0.128, 0.6002, 0.1117, 0.5771, 0.1069, 0.6002, 0.128, 0.6002, 0.1069, 0.6002, 0.11, 0.6637, 0.1337, 0.6579, 0.1337, 0.6579, 0.11, 0.6637, 0.08168, 0.8728, 0.12, 0.8844, 0.08069, 0.7748, 0.08168, 0.8728, 0.11, 0.6637, 0.1069, 0.6002, 0.09536, 0.606, 0.08364, 0.7047, 0.08069, 0.7748, 0.1069, 0.6002, 0.7081, 0.197, 0.7757, 0.2315, 0.8593, 0.1747, 0.7757, 0.2315, 0.7446, 0.2853, 0.754, 0.315, 0.8593, 0.1747, 0.8136, 0.3249, 0.8593, 0.1747, 0.754, 0.315, 0.7203, 0.3208, 0.754, 0.315, 0.7446, 0.2853, 0.701, 0.3081, 0.7757, 0.2315, 0.7081, 0.197, 0.701, 0.3081, 0.7446, 0.2853, 0.7081, 0.197, 0.6451, 0.1909, 0.6738, 0.314, 0.701, 0.3081, 0.6738, 0.314, 0.6451, 0.1909, 0.5903, 0.2042, 0.645, 0.2992, 0.6451, 0.1909, 0.622, 0.1804, 0.599, 0.1696, 0.5903, 0.2042, 0.5854, 0.2829, 0.6072, 0.302, 0.645, 0.2992, 0.5903, 0.2042, 0.5029, 0.08556, 0.5118, 0.09236, 0.5208, 0.09282, 0.5112, 0.08408, 0.4975, 0.07172, 0.5196, 0.06591, 0.5196, 0.051, 0.4975, 0.04519, 0.5208, 0.09282, 0.5354, 0.09997, 0.5273, 0.102, 0.5118, 0.09236, 0.5112, 0.08408, 0.5208, 0.09282, 0.5118, 0.09236, 0.5029, 0.08556, 0.4966, 0.04519, 0.4815, 0.04519, 0.4815, 0.07172, 0.4966, 0.07172, 0.4916, 0.07172, 0.4803, 0.07172, 0.4803, 0.04519, 0.4916, 0.04519, 0.5156, 0.07172, 0.5447, 0.07172, 0.5447, 0.04519, 0.5156, 0.04519, 0.5118, 0.09236, 0.5273, 0.102, 0.5354, 0.09997, 0.5208, 0.09282, 0.508, 0.04519, 0.5234, 0.04519, 0.5234, 0.07172, 0.508, 0.07172, 0.499, 0.07172, 0.5156, 0.07172, 0.5156, 0.04519, 0.499, 0.04519, 0.556, 0.1074, 0.5917, 0.09924, 0.5888, 0.09703, 0.5543, 0.1034, 0.5354, 0.09997, 0.5543, 0.1034, 0.556, 0.1074, 0.5273, 0.102, 0.5273, 0.102, 0.556, 0.1074, 0.5543, 0.1034, 0.5354, 0.09997, 0.5234, 0.04519, 0.5426, 0.04519, 0.5426, 0.07172, 0.5234, 0.07172, 0.4859, 0.07172, 0.4896, 0.07172, 0.4896, 0.04519, 0.4859, 0.04519, 0.5426, 0.04519, 0.576, 0.04519, 0.576, 0.07172, 0.5426, 0.07172, 0.5447, 0.07172, 0.5791, 0.07172, 0.5791, 0.04519, 0.5447, 0.04519, 0.5543, 0.1034, 0.5888, 0.09703, 0.5917, 0.09924, 0.556, 0.1074, 0.5288, 0.3392, 0.6581, 0.3235, 0.5281, 0.3167, 0.08936, 0.1062, 0.1789, 0.1035, 0.4083, 0.07855, 0.4315, 0.1062, 0.8574, 0.9266, 0.9228, 0.9531, 0.9412, 0.9114, 0.88, 0.8859, 0.5996, 0.475, 0.6082, 0.4461, 0.6137, 0.4502, 0.6061, 0.4824, 0.6016, 0.5257, 0.5996, 0.475, 0.6061, 0.4824, 0.6069, 0.5254, 0.6082, 0.4461, 0.6254, 0.4253, 0.6334, 0.4288, 0.6137, 0.4502, 0.13, 0.9748, 0.1394, 0.9475, 0.1013, 0.8943, 0.0962, 0.9272, 0.1394, 0.9475, 0.1381, 0.9185, 0.1227, 0.8857, 0.1013, 0.8943, 0.12, 0.8844, 0.08168, 0.8728, 0.08138, 0.8843, 0.09645, 0.8901, 0.6334, 0.4288, 0.6254, 0.4253, 0.6504, 0.3903, 0.5996, 0.4151, 0.382, 0.4128, 0.376, 0.4347, 0.5971, 0.437, 0.5971, 0.437, 0.376, 0.4347, 0.3676, 0.4605, 0.5971, 0.4628, 0.5971, 0.4628, 0.3676, 0.4605, 0.3592, 0.4862, 0.5971, 0.4886, 0.5971, 0.4886, 0.3592, 0.4862, 0.3539, 0.5132, 0.5952, 0.5155, 0.6504, 0.3903, 0.6651, 0.3902, 0.6375, 0.4337, 0.6334, 0.4288, 0.6334, 0.4288, 0.6375, 0.4337, 0.6194, 0.4537, 0.6137, 0.4502, 0.6137, 0.4502, 0.6194, 0.4537, 0.6127, 0.4749, 0.6061, 0.4824, 0.6061, 0.4824, 0.6127, 0.4749, 0.6156, 0.5268, 0.6069, 0.5254, 0.3184, 0.3908, 0.2943, 0.4143, 0.2959, 0.5065, 0.3287, 0.5086, 0.3287, 0.5086, 0.2959, 0.5065, 0.2487, 0.5509, 0.2439, 0.577, 0.2439, 0.577, 0.2487, 0.5509, 0.1958, 0.5484, 0.1921, 0.5833, 0.1785, 0.5604, 0.1921, 0.5833, 0.1958, 0.5484, 0.1767, 0.534, 0.1767, 0.534, 0.1958, 0.5484, 0.1932, 0.3994, 0.1637, 0.4213, 0.1637, 0.4213, 0.1932, 0.3994, 0.1051, 0.2856, 0.09177, 0.3129, 0.09177, 0.3129, 0.1051, 0.2856, 0.07513, 0.2525, 0.06347, 0.2864, 0.07513, 0.2525, 0.1051, 0.2856, 0.166, 0.2502, 0.1439, 0.2226, 0.1439, 0.2226, 0.166, 0.2502, 0.1863, 0.2335, 0.1863, 0.2335, 0.166, 0.2502, 0.2943, 0.4143, 0.3184, 0.3908, 0.2943, 0.4143, 0.166, 0.2502, 0.1051, 0.2856, 0.1932, 0.3994, 0.2959, 0.5065, 0.2943, 0.4143, 0.1932, 0.3994, 0.1958, 0.5484, 0.1958, 0.5484, 0.2487, 0.5509, 0.2959, 0.5065, 0.3795, 0.424, 0.3184, 0.3908, 0.376, 0.4347, 0.3558, 0.4969, 0.3592, 0.4862, 0.3287, 0.5086, 0.3592, 0.4862, 0.3676, 0.4605, 0.3287, 0.5086, 0.3676, 0.4605, 0.376, 0.4347, 0.3184, 0.3908, 0.3287, 0.5086, 0.3676, 0.4605, 0.3184, 0.3908, 0.174, 0.9012, 0.2046, 0.9482, 0.1742, 0.9269, 0.7025, 0.9853, 0.7245, 0.9641, 0.7155, 0.9334, 0.8702, 0.1086, 0.9022, 0.06646, 0.8616, 0.08593, 0.1117, 0.5771, 0.08639, 0.5344, 0.03035, 0.5825, 0.09536, 0.606, 0.7504, 0.1141, 0.8143, 0.09803, 0.7507, 0.09274, 0.8487, 0.1141, 0.8507, 0.09274, 0.8261, 0.09803, 0.4324, 0.03242, 0.4324, 0.07765, 0.4083, 0.07855, 0.5288, 0.3695, 0.6581, 0.3235, 0.5288, 0.3392, 0.09919, 0.9913, 0.13, 0.9748, 0.0962, 0.9272, 0.07519, 0.9446, 0.1787, 0.9548, 0.1787, 0.9002, 0.7187, 0.9002, 0.7187, 0.9548, 0.2046, 0.9482, 0.174, 0.9012, 0.2059, 0.9007, 0.7155, 0.9334, 0.691, 0.9833, 0.7025, 0.9853, 0.4083, 0.07855, 0.4083, 0.03242, 0.4324, 0.03242, 0.9228, 0.9531, 0.9654, 0.9721, 0.9838, 0.9305, 0.9412, 0.9114, 0.8937, 0.9585, 0.8297, 0.959, 0.8192, 0.9795, 0.8832, 0.979, 0.3, 0.5804, 0.3469, 0.5631, 0.3469, 0.6131, 0.2982, 0.6131, 0.3469, 0.5631, 0.3843, 0.562, 0.3843, 0.612, 0.3469, 0.6131, 0.8774, 0.8859, 0.8481, 0.9376, 0.9161, 0.9382, 0.9446, 0.9103, 0.8481, 0.9376, 0.8258, 0.9615, 0.896, 0.9594, 0.9161, 0.9382, 0.6581, 0.3235, 0.5288, 0.3695, 0.6619, 0.377, 0.08639, 0.5344, 0.03035, 0.5479, 0.03035, 0.5825, 0.08069, 0.7748, 0.04109, 0.7552, 0.04011, 0.8299, 0.08168, 0.8728, 0.6732, 0.3081, 0.6732, 0.3144, 0.7023, 0.308, 0.7023, 0.3017, 0.5879, 0.2135, 0.5671, 0.2115, 0.5819, 0.2675, 0.593, 0.2455, 0.7352, 0.2001, 0.7357, 0.1656, 0.6383, 0.168, 0.6312, 0.2005, 0.7023, 0.3017, 0.7023, 0.308, 0.7206, 0.3177, 0.7206, 0.3115, 0.5832, 0.2685, 0.5832, 0.2748, 0.6068, 0.3012, 0.6068, 0.2949, 0.6312, 0.2005, 0.6383, 0.168, 0.6262, 0.1573, 0.6192, 0.1898, 0.6192, 0.1898, 0.6262, 0.1573, 0.5856, 0.1552, 0.5913, 0.1877, 0.7206, 0.3115, 0.7206, 0.3177, 0.7519, 0.3168, 0.7519, 0.3105, 0.6068, 0.2949, 0.6068, 0.3012, 0.6442, 0.2984, 0.6442, 0.2921, 0.6442, 0.2921, 0.6442, 0.2984, 0.6732, 0.3144, 0.6732, 0.3081, 0.5939, 0.1535, 0.5747, 0.1511, 0.5671, 0.2115, 0.5879, 0.2135, 0.8363, 0.1831, 0.8368, 0.1486, 0.7357, 0.1656, 0.7352, 0.2001, 0.7519, 0.3105, 0.7519, 0.3168, 0.7752, 0.3244, 0.7752, 0.3181, 0.09536, 0.606, 0.03035, 0.5825, 0.05476, 0.6383, 0.08364, 0.7047, 0.08168, 0.8728, 0.04011, 0.8299, 0.04011, 0.8587, 0.08138, 0.8843, 0.1596, 0.4169, 0.1388, 0.4247, 0.145, 0.5149, 0.1713, 0.5141, 0.3208, 0.3948, 0.3353, 0.3713, 0.2022, 0.2158, 0.1852, 0.2308, 0.1221, 0.3456, 0.1067, 0.3628, 0.1388, 0.4247, 0.1596, 0.4169, 0.1337, 0.2264, 0.1275, 0.2014, 0.0577, 0.2339, 0.07145, 0.2527, 0.2034, 0.5818, 0.2148, 0.6111, 0.2714, 0.5922, 0.2592, 0.5651, 0.07145, 0.2527, 0.0577, 0.2339, 0.02902, 0.2614, 0.05527, 0.2839, 0.1729, 0.5598, 0.1497, 0.5614, 0.1614, 0.5974, 0.1919, 0.5851, 0.2592, 0.5651, 0.2714, 0.5922, 0.3411, 0.525, 0.3203, 0.5089, 0.05881, 0.2857, 0.0411, 0.3083, 0.06453, 0.3255, 0.08381, 0.3075, 0.1713, 0.5141, 0.145, 0.5149, 0.1497, 0.5614, 0.1729, 0.5598, 0.3734, 0.497, 0.3203, 0.5089, 0.3411, 0.525, 0.08381, 0.3075, 0.06453, 0.3255, 0.1067, 0.3628, 0.1221, 0.3456, 0.3208, 0.3948, 0.3707, 0.3928, 0.3353, 0.3713, 0.8261, 0.09803, 0.8261, 0.1009, 0.8487, 0.1141, 0.5054, 0.06591, 0.5196, 0.06591, 0.5196, 0.051, 0.5054, 0.051, 0.5112, 0.08408, 0.5337, 0.08239, 0.5133, 0.07593, 0.4912, 0.07593, 0.5337, 0.08239, 0.5112, 0.08408, 0.4912, 0.07593, 0.5133, 0.07593, 0.8487, 0.1141, 0.8261, 0.1009, 0.8235, 0.1141, 0.8143, 0.1009, 0.8143, 0.09803, 0.7504, 0.1141, 0.8169, 0.1141, 0.711, 0.5029, 0.7253, 0.5348, 0.8341, 0.4756, 0.8283, 0.4613, 0.761, 0.4871, 0.761, 0.4871, 0.761, 0.4371, 0.761, 0.4371, 0.711, 0.4371, 0.711, 0.4371, 0.711, 0.4871, 0.711, 0.4871, 0.8159, 0.4386, 0.8199, 0.457, 0.8002, 0.4612, 0.7937, 0.4428, 0.9022, 0.06646, 0.8702, 0.1086, 0.9054, 0.101, 0.7003, 0.1393, 0.728, 0.1191, 0.6264, 0.1155, 0.6581, 0.1393, 0.6192, 0.08806, 0.6264, 0.1155, 0.728, 0.1191, 0.736, 0.08766, 0.6426, 0.6249, 0.6165, 0.6041, 0.8316, 0.5136, 0.8293, 0.557, 0.9668, 0.651, 0.9546, 0.678, 0.9172, 0.6818, 0.9226, 0.6513, 0.6334, 0.6156, 0.6166, 0.6006, 0.6478, 0.7281, 0.6566, 0.71, 0.8379, 0.5122, 0.8383, 0.5418, 0.8762, 0.5163, 0.8512, 0.4589, 0.826, 0.6729, 0.8225, 0.6961, 0.6493, 0.7281, 0.6533, 0.7102, 0.885, 0.3716, 0.865, 0.3716, 0.865, 0.4116, 0.8849, 0.4116, 0.8796, 0.6626, 0.885, 0.6858, 0.8225, 0.6961, 0.826, 0.6729, 0.9226, 0.6513, 0.9172, 0.6818, 0.885, 0.6858, 0.8796, 0.6626, 0.8675, 0.3658, 0.8942, 0.3703, 0.9027, 0.3703, 0.9027, 0.3658, 0.5683, 0.4508, 0.5894, 0.4644, 0.6143, 0.4631, 0.5683, 0.4508, 0.6143, 0.4631, 0.6119, 0.4104, 0.5846, 0.433, 0.6561, 0.3932, 0.6308, 0.3996, 0.6119, 0.4104, 0.6143, 0.4631, 0.3007, 0.8862, 0.545, 0.887, 0.5922, 0.8056, 0.4265, 0.008643, 0.4082, 0.01397, 0.7183, 0.01236, 0.7142, 0.007608, 0.2227, 0.7888, 0.2448, 0.7861, 0.2329, 0.7702])
me_model.materials.append(mat_material03)
me_model.use_remesh_preserve_volume = False
me_model.use_remesh_preserve_attributes = False
me_model.use_mirror_vertex_groups = False
me_model.update()

# ---- objects
ob_model_orig = bpy.data.objects.new('model orig', me_model_001)
ob_model = bpy.data.objects.new('model', me_model)

# ---- transforms, parenting, visibility, modifiers, constraints
ob_model_orig.location = (0.0, 0.0, 0.0)
ob_model_orig.hide_viewport = True
ob_model_orig.hide_render = True
ob_model_orig.lineart.crease_threshold = 0.0
_m = ob_model_orig.modifiers.new('Mirror', 'MIRROR')
_m.use_axis = (False, True, False)
ob_model.location = (0.0, 0.0, 0.0)
ob_model.lineart.crease_threshold = 0.0

# ---- collection membership
col_collection_1.objects.link(ob_model_orig)
col_collection_1.objects.link(ob_model)

# ---- scene / render settings (as saved in the file)
scene.frame_start = 1; scene.frame_end = 250; scene.frame_set(0)
scene.render.engine = 'BLENDER_EEVEE_NEXT'
scene.render.image_settings.compression = 90
scene.render.resolution_percentage = 50
scene.render.dither_intensity = 0.0
scene.cycles.use_denoising = False
scene.cycles.samples = 10
scene.cycles.sampling_pattern = 'TABULATED_SOBOL'
scene.cycles.light_sampling_threshold = 0.0
scene.cycles.use_adaptive_sampling = False
scene.cycles.use_light_tree = False
scene.cycles.blur_glossy = 0.0
scene.cycles.volume_bounces = 1
scene.cycles.pixel_filter_type = 'GAUSSIAN'
scene.cycles.sample_clamp_indirect = 0.0
scene.view_settings.view_transform = 'Standard'
bpy.context.view_layer.update()

# ---- added for rendering (the .blend has no active camera and no usable light): camera, sun
cam_auto = bpy.data.cameras.new('AutoCamera')
cam_auto.lens = 50.0
cam_auto.sensor_width = 36.0
cam_auto.clip_end = 1000.0
ob_auto_camera = bpy.data.objects.new('AutoCamera', cam_auto)
scene.collection.objects.link(ob_auto_camera)
ob_auto_camera.location = (36.0713, -41.928, 26.7296)
ob_auto_camera.rotation_euler = (1.09748, -7.21219e-08, 0.694738)
scene.camera = ob_auto_camera
light_auto_sun = bpy.data.lights.new('AutoSun', 'SUN')
light_auto_sun.energy = 3.0
light_auto_sun.angle = 0.0523599
ob_auto_sun = bpy.data.objects.new('AutoSun', light_auto_sun)
scene.collection.objects.link(ob_auto_sun)
ob_auto_sun.rotation_euler = (0.872665, 0.174533, 0.523599)
bpy.context.view_layer.update()
